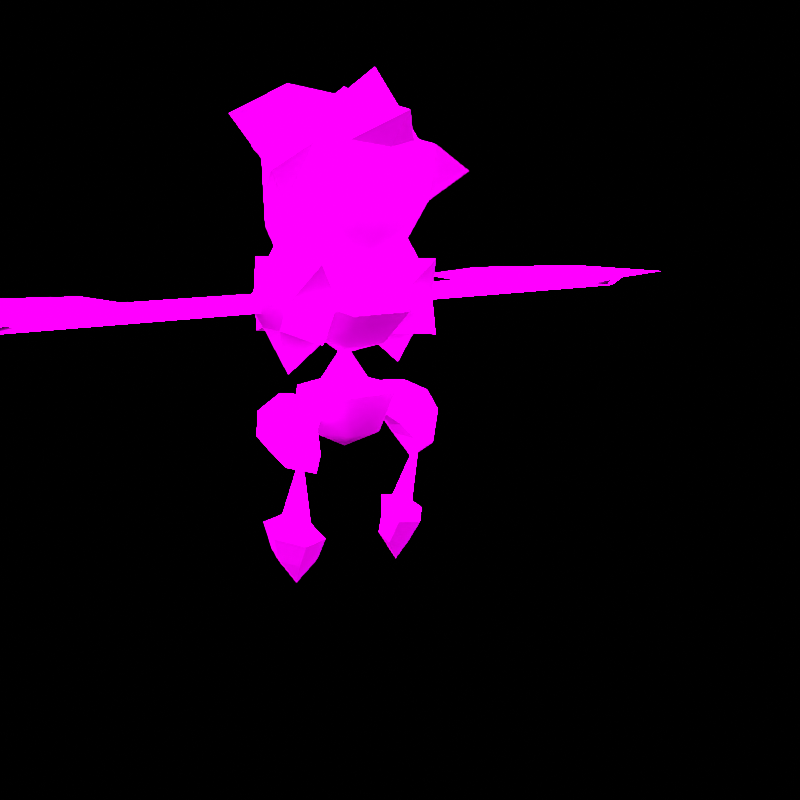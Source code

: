 # Source: rumble-kleavor.blend  (saved by Blender 2.82.7; exported with 4.5.12 LTS)
import bpy
from mathutils import Matrix  # noqa: F401  (used for matrix-valued properties, if any)

bpy.ops.wm.read_factory_settings(use_empty=True)
scene = bpy.context.scene
scene.name = 'regice'

# ---- collections
col_don_t_render_me = bpy.data.collections.new("Don't Render Me"); scene.collection.children.link(col_don_t_render_me)

# ---- images (referenced by path relative to the original .blend; pixels are not part of the script)
import os
ASSET_DIR = os.environ.get("B2B_ASSET_DIR", "")  # directory of the original .blend (textures are referenced by path, not embedded)
HERE = os.path.dirname(os.path.abspath(__file__))  # packed textures are extracted next to this script under _unpacked/

def load_image(name, relpath, width, height, colorspace="sRGB"):
    """Load a texture the original file referenced (path relative to the .blend, or extracted next to this script)."""
    p = next((c for c in (os.path.join(HERE, relpath), os.path.join(ASSET_DIR, relpath)) if relpath and os.path.exists(c)), "")
    if p:
        img = bpy.data.images.load(p, check_existing=True)
        img.name = name
    else:  # same state as the original file: an image datablock whose file is absent (Cycles renders it pink)
        img = bpy.data.images.new(name, width, height)
        img.source = "FILE"
        img.filepath = "//" + (relpath or name)
    img.colorspace_settings.name = colorspace
    return img
img_pii_kleavor_body_png = load_image('Pii_KLEAVOR_body.png', 'Pii_KLEAVOR_body.png', 1024, 1024, 'sRGB')

# ---- materials (node trees are filled in below, after node groups)
mat_pii_kleavor_body = bpy.data.materials.new('Pii_KLEAVOR_body')
mat_pii_kleavor_body.use_backface_culling = True
mat_pii_kleavor_body.use_transparent_shadow = False
mat_pii_kleavor_body.diffuse_color = (0.5, 0.5, 0.5, 1.0)

# ---- material node trees
mat_pii_kleavor_body.use_nodes = True; mat_pii_kleavor_body.node_tree.nodes.clear()
_N = mat_pii_kleavor_body.node_tree.nodes; _L = mat_pii_kleavor_body.node_tree.links
n0 = _N.new('ShaderNodeOutputMaterial'); n0.name = 'Material Output'; n0.location = (270, 290)
n1 = _N.new('ShaderNodeTexImage'); n1.name = 'Image Texture'; n1.location = (-410, 290)
n1.image = img_pii_kleavor_body_png
n1.interpolation = 'Closest'
n2 = _N.new('ShaderNodeBsdfPrincipled'); n2.name = 'Principled BSDF'; n2.location = (-70, 290)
n2.distribution = 'GGX'
n2.subsurface_method = 'BURLEY'
n2.inputs[2].default_value = 0.0
n2.inputs[3].default_value = 1.45
n2.inputs[13].default_value = 0.0
n2.inputs[27].default_value = (0.0, 0.0, 0.0, 1.0)
n2.inputs[28].default_value = 1.0
_L.new(n2.outputs[0], n0.inputs[0])
_L.new(n1.outputs[0], n2.inputs[0])
n0.is_active_output = True

# ---- world
world_world = bpy.data.worlds.new('World'); scene.world = world_world
world_world.use_nodes = True; world_world.node_tree.nodes.clear()
_N = world_world.node_tree.nodes; _L = world_world.node_tree.links
n0 = _N.new('ShaderNodeOutputWorld'); n0.name = 'World Output'; n0.location = (300, 300)
n1 = _N.new('ShaderNodeBackground'); n1.name = 'Background'; n1.location = (10, 300)
n1.inputs[0].default_value = (0.05088, 0.05088, 0.05088, 1.0)
n1.inputs[1].default_value = 0.0
_L.new(n1.outputs[0], n0.inputs[0])
n0.is_active_output = True
world_world.color = (0.05088, 0.05088, 0.05088)
world_world.use_sun_shadow = False
world_world.sun_shadow_jitter_overblur = 0.0

# ---- cameras
cam_camera = bpy.data.cameras.new('Camera')
cam_camera.clip_end = 2e+04

# ---- lights
light_sun = bpy.data.lights.new('Sun', 'SUN')
light_sun.specular_factor = 0.0
light_sun.transmission_factor = 0.0
light_sun.use_shadow = False
light_sun.angle = 3.142
light_sun.shadow_soft_size = 0.25

# ---- meshes
me_kleavor = bpy.data.meshes.new('KLEAVOR')
me_kleavor.from_pydata([(-0.04648, 0.0843, 0.5717), (0.06549, -0.1215, 0.5875), (-0.06973, -0.1215, 0.5875), (-0.06973, 0.08694, 0.6634), (0.06549, 0.08694, 0.6634), (0.04341, 0.0843, 0.5717), (-0.002119, -0.0412, 0.7583), (-0.09143, 0.01115, 0.5451), (0.08835, 0.01115, 0.5451), (-0.1373, -0.0173, 0.6254), (0.1331, -0.0173, 0.6254), (-0.002119, 0.02835, 0.4881), (0.04341, -0.062, 0.5185), (-0.04648, -0.062, 0.5185), (-0.08139, 0.01744, 0.329), (-0.04148, 0.08657, 0.329), (-0.002092, 0.02118, 0.2897), (0.03834, 0.08657, 0.329), (0.07825, 0.01744, 0.329), (-0.04148, -0.05168, 0.329), (0.03834, -0.05168, 0.329), (0.05795, -0.0804, 0.4154), (-0.06213, -0.0804, 0.4154), (-0.002089, 0.01811, 0.5178), (-0.06213, 0.1166, 0.4154), (0.05795, 0.1166, 0.4154), (-0.1222, 0.01811, 0.4154), (0.118, 0.01811, 0.4154), (0.02793, -0.03114, 0.4341), (-0.03211, -0.03114, 0.4341), (-0.03211, 0.06736, 0.4341), (0.02793, 0.06736, 0.4341), (-0.06213, 0.01811, 0.4341), (0.05795, 0.01811, 0.4341), (-0.001828, 0.1776, 0.6396), (-0.07408, -0.07191, 0.6131), (-0.07342, -0.0251, 0.6942), (-0.03406, 0.02174, 0.6175), (-0.07211, 0.0685, 0.6942), (-0.07146, 0.1153, 0.6131), (-0.07342, -0.0251, 0.5319), (-0.07211, 0.0685, 0.5319), (-0.2278, 0.01852, 0.6138), (-0.176, 0.05457, 0.556), (-0.1755, 0.08978, 0.6138), (-0.177, -0.01583, 0.556), (-0.177, -0.01583, 0.6717), (-0.176, 0.05457, 0.6717), (-0.1775, -0.05103, 0.6138), (-0.1388, 0.0203, 0.4576), (-0.1379, 0.02031, 0.7695), (-0.1384, -0.1158, 0.6924), (-0.1352, 0.1564, 0.6923), (-0.1388, -0.1158, 0.5346), (-0.1356, 0.1563, 0.5347), (-0.7868, 0.03025, 0.6295), (-0.8422, 0.01739, 0.6103), (-0.1941, 0.004523, 0.5911), (-0.7868, 0.03025, 0.5911), (-0.1941, 0.03025, 0.5911), (-0.1941, 0.03025, 0.6295), (-0.7868, 0.004523, 0.5911), (-0.7868, 0.004523, 0.6295), (-0.1941, 0.004523, 0.6295), (-0.7578, -0.006695, 0.598), (-0.7578, -0.006424, 0.6248), (-0.7206, -0.0495, 0.6114), (-0.9948, 0.3529, 0.6111), (-0.7873, 0.0898, 0.6299), (-1.04, 0.05582, 0.6111), (-0.7201, 0.4577, 0.6111), (-0.7873, 0.08901, 0.5907), (-0.6548, 0.08894, 0.5907), (-0.6839, -0.006463, 0.6248), (-0.6839, -0.006734, 0.598), (-0.4454, 0.3526, 0.6111), (-0.4006, 0.05549, 0.6111), (-0.6548, 0.08973, 0.6299), (-0.6839, -0.006734, 0.598), (-0.3744, 0.004523, 0.6295), (-0.3744, 0.03025, 0.6295), (-0.3744, 0.03025, 0.5911), (-0.3744, 0.004523, 0.5911), (-0.6454, 0.03025, 0.6295), (-0.6454, 0.004523, 0.6295), (-0.6454, 0.03025, 0.5911), (-0.6454, 0.004523, 0.5911), (-2.002e-08, -0.06316, 0.6964), (-0.128, -0.00276, 0.6993), (-2.002e-08, 0.02892, 0.6638), (-0.1372, 0.07157, 0.7179), (-0.1194, 0.1384, 0.7561), (-1.001e-08, 0.1177, 0.6768), (-0.1566, 0.08082, 0.9067), (-1.001e-08, 0.1811, 0.7421), (-0.1098, 0.145, 0.8801), (-2.002e-08, 0.1782, 0.8928), (-0.1098, -0.1011, 0.786), (-0.173, -0.04422, 0.8077), (0.1845, 0.02011, 0.8323), (0.128, -0.00276, 0.6993), (0.173, -0.04422, 0.8077), (0.1098, -0.1011, 0.786), (0.1372, 0.07157, 0.7179), (0.1194, 0.1384, 0.7561), (0.1568, 0.08082, 0.9067), (0.1098, 0.145, 0.8801), (-1.001e-08, -0.09673, 1.067), (-2.002e-08, -0.1516, 0.9135), (-0.144, -0.1051, 0.9226), (0.144, -0.1051, 0.9226), (-2.002e-08, -0.122, 0.778), (1.388e-05, 0.09577, 1.006), (0.0691, 0.1198, 1.046), (0.165, 0.2002, 0.9861), (-2.002e-08, 0.03782, 1.022), (-0.165, 0.2002, 0.9861), (0.1819, 0.06185, 0.9932), (-0.1819, 0.06185, 0.9932), (-0.0691, 0.1198, 1.046), (-2.002e-08, -0.1415, 0.9962), (-0.07476, -0.1205, 0.9268), (-0.04451, -0.1187, 0.9859), (0.04629, -0.1178, 0.9854), (0.07695, -0.1196, 0.9272), (0.001294, -0.2121, 0.9808), (-0.2366, -0.09973, 0.8689), (0.2366, -0.09982, 0.8688), (-0.1845, 0.02011, 0.8323), (-0.02489, 0.1879, 0.9026), (0.02146, 0.1879, 0.9026), (0.02146, 0.1886, 0.9636), (0.03284, 0.2814, 0.9601), (-0.03688, 0.2814, 0.9601), (-0.02489, 0.1886, 0.9636), (-0.002015, 0.3517, 0.9173), (-0.03688, 0.2761, 0.8848), (0.03284, 0.2761, 0.8848), (-0.07174, 0.2788, 0.9224), (-0.04806, 0.1898, 0.929), (0.06771, 0.2788, 0.9224), (0.04463, 0.1898, 0.929), (-0.001715, 0.1444, 0.9467), (0.1552, -0.03232, 0.9338), (0.1356, 0.06043, 0.951), (-0.1355, 0.06043, 0.951), (5.846e-05, -0.03582, 1.017), (-0.1551, -0.03232, 0.9338), (0.07408, -0.07191, 0.6131), (0.07342, -0.0251, 0.6942), (0.03406, 0.02174, 0.6175), (0.07211, 0.0685, 0.6942), (0.07146, 0.1153, 0.6131), (0.07342, -0.0251, 0.5319), (0.07211, 0.0685, 0.5319), (0.2278, 0.01852, 0.6138), (0.176, 0.05457, 0.556), (0.1755, 0.08978, 0.6138), (0.177, -0.01583, 0.556), (0.177, -0.01583, 0.6717), (0.176, 0.05457, 0.6717), (0.1775, -0.05103, 0.6138), (0.1388, 0.0203, 0.4576), (0.1379, 0.02031, 0.7695), (0.1384, -0.1158, 0.6924), (0.1352, 0.1564, 0.6923), (0.1388, -0.1158, 0.5346), (0.1356, 0.1563, 0.5347), (0.7868, 0.03025, 0.6295), (0.8422, 0.01739, 0.6103), (0.1941, 0.004523, 0.5911), (0.7868, 0.03025, 0.5911), (0.1941, 0.03025, 0.5911), (0.1941, 0.03025, 0.6295), (0.7868, 0.004523, 0.5911), (0.7868, 0.004523, 0.6295), (0.1941, 0.004523, 0.6295), (0.7578, -0.006695, 0.598), (0.7578, -0.006424, 0.6248), (0.7206, -0.0495, 0.6114), (0.9948, 0.3529, 0.6111), (0.7873, 0.0898, 0.6299), (1.04, 0.05582, 0.6111), (0.7201, 0.4577, 0.6111), (0.7873, 0.08901, 0.5907), (0.6548, 0.08894, 0.5907), (0.6839, -0.006463, 0.6248), (0.6839, -0.006734, 0.598), (0.4454, 0.3526, 0.6111), (0.4006, 0.05549, 0.6111), (0.6548, 0.08973, 0.6299), (0.6839, -0.006734, 0.598), (0.3744, 0.004523, 0.6295), (0.3744, 0.03025, 0.6295), (0.3744, 0.03025, 0.5911), (0.3744, 0.004523, 0.5911), (0.6454, 0.03025, 0.6295), (0.6454, 0.004523, 0.6295), (0.6454, 0.03025, 0.5911), (0.6454, 0.004523, 0.5911), (0.09333, -0.009531, 0.06085), (0.09302, 0.03316, 0.07401), (0.1301, 0.01809, 0.006842), (0.1263, 0.06915, 0.08243), (0.164, 0.06245, 0.07769), (0.1413, -0.01622, 0.05611), (0.1715, 0.01977, 0.06454), (0.1921, 0.0008409, 0.1229), (0.1466, -0.0533, 0.1102), (0.1639, 0.0004799, 0.1391), (0.1412, -0.02659, 0.1327), (0.09343, 0.01706, 0.1357), (0.1277, 0.0712, 0.1484), (0.109, 0.008591, 0.1455), (0.1317, 0.03566, 0.1518), (0.09382, -0.04519, 0.1167), (0.1137, -0.02254, 0.1359), (0.1591, 0.03161, 0.1486), (0.1826, 0.06309, 0.142), (0.1505, -0.04902, 0.3175), (0.1879, -0.04487, 0.283), (0.1858, 0.01279, 0.2996), (0.2239, 0.005614, 0.343), (0.1908, 0.05791, 0.34), (0.1983, 0.04852, 0.3856), (0.1964, -0.05112, 0.3579), (0.2011, -0.006001, 0.3945), (0.137, -0.009918, 0.4241), (0.13, -0.07779, 0.369), (0.1169, -0.004495, 0.3929), (0.1134, -0.03843, 0.3654), (0.1165, 0.01328, 0.305), (0.1223, 0.08115, 0.3465), (0.1061, 0.007102, 0.3266), (0.1096, 0.04104, 0.3541), (0.1193, -0.07163, 0.3052), (0.108, -0.03263, 0.3322), (0.115, 0.03524, 0.3873), (0.1331, 0.06956, 0.4128), (0.07085, 0.0002621, 0.3653), (0.1197, -0.05465, 0.2614), (-0.09333, -0.009531, 0.06085), (-0.09302, 0.03316, 0.07401), (-0.1301, 0.01809, 0.006842), (-0.1263, 0.06915, 0.08243), (-0.164, 0.06245, 0.07769), (-0.1413, -0.01622, 0.05611), (-0.1715, 0.01977, 0.06454), (-0.1921, 0.0008409, 0.1229), (-0.1466, -0.0533, 0.1102), (-0.1639, 0.0004799, 0.1391), (-0.1412, -0.02659, 0.1327), (-0.09343, 0.01706, 0.1357), (-0.1277, 0.0712, 0.1484), (-0.109, 0.008591, 0.1455), (-0.1317, 0.03566, 0.1518), (-0.09382, -0.04519, 0.1167), (-0.1137, -0.02254, 0.1359), (-0.1591, 0.03161, 0.1486), (-0.1826, 0.06309, 0.142), (-0.1505, -0.04902, 0.3175), (-0.1879, -0.04487, 0.283), (-0.1858, 0.01279, 0.2996), (-0.2239, 0.005614, 0.343), (-0.1908, 0.05791, 0.34), (-0.1983, 0.04852, 0.3856), (-0.1964, -0.05112, 0.3579), (-0.2011, -0.006001, 0.3945), (-0.137, -0.009918, 0.4241), (-0.13, -0.07779, 0.369), (-0.1169, -0.004495, 0.3929), (-0.1134, -0.03843, 0.3654), (-0.1165, 0.01328, 0.305), (-0.1223, 0.08115, 0.3465), (-0.1061, 0.007102, 0.3266), (-0.1096, 0.04104, 0.3541), (-0.1193, -0.07163, 0.3052), (-0.108, -0.03263, 0.3322), (-0.115, 0.03524, 0.3873), (-0.1331, 0.06956, 0.4128), (-0.07085, 0.0002621, 0.3653), (-0.1197, -0.05465, 0.2614)], [], [(7, 0, 11), (0, 5, 11), (5, 8, 11), (13, 7, 11), (12, 13, 11), (1, 13, 12), (1, 6, 2), (8, 12, 11), (3, 6, 4), (9, 6, 3), (3, 7, 9), (6, 10, 4), (4, 8, 5), (8, 1, 12), (2, 7, 13), (14, 15, 16), (15, 17, 16), (17, 18, 16), (19, 14, 16), (20, 19, 16), (21, 19, 20), (29, 21, 28), (18, 20, 16), (25, 15, 24), (30, 25, 24), (32, 24, 26), (24, 14, 26), (33, 25, 31), (25, 18, 17), (18, 21, 20), (22, 14, 19), (22, 32, 26), (23, 28, 33), (28, 23, 29), (30, 23, 31), (32, 23, 30), (31, 23, 33), (29, 23, 32), (21, 33, 28), (3, 4, 34), (4, 5, 34), (5, 0, 34), (0, 3, 34), (35, 37, 36), (36, 37, 38), (38, 37, 39), (40, 37, 35), (41, 37, 40), (39, 37, 41), (42, 44, 43), (43, 45, 42), (46, 47, 42), (48, 46, 42), (47, 44, 42), (45, 48, 42), (41, 49, 43), (43, 49, 45), (45, 49, 40), (40, 49, 41), (46, 50, 47), (47, 50, 38), (38, 50, 36), (36, 50, 46), (48, 51, 46), (46, 51, 36), (36, 51, 35), (35, 51, 48), (47, 52, 44), (44, 52, 39), (39, 52, 38), (38, 52, 47), (35, 53, 40), (40, 53, 45), (45, 53, 48), (48, 53, 35), (43, 54, 41), (41, 54, 39), (39, 54, 44), (44, 54, 43), (83, 58, 55), (57, 79, 82), (58, 56, 55), (55, 56, 62), (62, 56, 61), (61, 56, 58), (62, 83, 55), (57, 81, 59), (64, 66, 65), (67, 69, 68), (70, 72, 71), (66, 74, 73), (75, 77, 76), (67, 71, 69), (69, 71, 68), (76, 77, 72), (64, 68, 71), (77, 74, 72), (78, 66, 64), (73, 65, 66), (67, 68, 70), (77, 70, 68), (72, 75, 76), (71, 67, 70), (68, 73, 77), (73, 68, 65), (74, 71, 72), (71, 78, 64), (70, 77, 75), (72, 70, 75), (79, 60, 80), (81, 60, 59), (82, 85, 81), (82, 84, 86), (86, 62, 61), (84, 80, 83), (85, 80, 81), (86, 58, 85), (87, 88, 89), (89, 90, 92), (88, 128, 90), (91, 128, 93), (91, 92, 90), (128, 147, 93), (95, 94, 91), (93, 95, 91), (112, 106, 96), (97, 98, 88), (121, 97, 111), (102, 124, 111), (102, 101, 110), (102, 100, 101), (100, 99, 101), (87, 89, 100), (89, 103, 100), (104, 99, 103), (92, 104, 103), (94, 106, 104), (124, 143, 123), (107, 146, 147), (107, 143, 146), (147, 145, 93), (147, 121, 122), (117, 115, 146), (118, 115, 119), (143, 105, 144), (117, 114, 113), (116, 145, 118), (145, 146, 118), (117, 146, 144), (87, 102, 111), (143, 107, 123), (107, 147, 122), (111, 108, 121), (122, 120, 107), (107, 120, 123), (124, 108, 111), (105, 104, 106), (108, 124, 125), (124, 123, 125), (123, 120, 125), (120, 122, 125), (122, 121, 125), (121, 108, 125), (128, 98, 126), (98, 109, 126), (109, 147, 126), (147, 128, 126), (110, 101, 127), (101, 99, 127), (99, 143, 127), (143, 110, 127), (114, 105, 106), (113, 106, 112), (116, 93, 145), (116, 119, 95), (112, 115, 113), (112, 119, 115), (119, 112, 95), (113, 114, 106), (117, 144, 114), (118, 119, 116), (105, 143, 99), (132, 134, 131), (132, 135, 133), (137, 129, 136), (136, 135, 137), (138, 133, 135), (136, 139, 138), (135, 132, 140), (137, 141, 130), (141, 132, 131), (133, 139, 134), (140, 137, 135), (135, 136, 138), (129, 130, 142), (131, 134, 142), (139, 129, 142), (130, 141, 142), (141, 131, 142), (134, 139, 142), (96, 95, 112), (87, 97, 88), (97, 109, 98), (102, 87, 100), (111, 97, 87), (144, 146, 143), (145, 147, 146), (148, 149, 150), (149, 151, 150), (151, 152, 150), (153, 148, 150), (154, 153, 150), (152, 154, 150), (155, 156, 157), (156, 155, 158), (159, 155, 160), (161, 155, 159), (160, 155, 157), (158, 155, 161), (154, 156, 162), (156, 158, 162), (158, 153, 162), (153, 154, 162), (159, 160, 163), (160, 151, 163), (151, 149, 163), (149, 159, 163), (161, 159, 164), (159, 149, 164), (149, 148, 164), (148, 161, 164), (160, 157, 165), (157, 152, 165), (152, 151, 165), (151, 160, 165), (148, 153, 166), (153, 158, 166), (158, 161, 166), (161, 148, 166), (156, 154, 167), (154, 152, 167), (152, 157, 167), (157, 156, 167), (171, 196, 168), (170, 192, 176), (171, 168, 169), (168, 175, 169), (175, 174, 169), (174, 171, 169), (175, 196, 197), (170, 194, 195), (177, 178, 179), (180, 181, 182), (183, 184, 185), (179, 186, 187), (188, 189, 190), (180, 182, 184), (182, 181, 184), (189, 185, 190), (181, 177, 184), (190, 187, 186), (191, 179, 187), (186, 179, 178), (180, 183, 181), (190, 181, 183), (185, 189, 188), (184, 183, 180), (181, 190, 186), (186, 178, 181), (187, 184, 191), (184, 177, 191), (183, 188, 190), (185, 188, 183), (173, 192, 193), (194, 173, 193), (198, 195, 194), (195, 197, 192), (199, 175, 197), (193, 197, 196), (198, 193, 196), (171, 199, 198), (1, 2, 13), (9, 2, 6), (3, 0, 7), (6, 1, 10), (4, 10, 8), (8, 10, 1), (2, 9, 7), (21, 22, 19), (29, 22, 21), (25, 17, 15), (30, 31, 25), (32, 30, 24), (24, 15, 14), (33, 27, 25), (25, 27, 18), (18, 27, 21), (22, 26, 14), (22, 29, 32), (21, 27, 33), (83, 85, 58), (57, 63, 79), (62, 84, 83), (57, 82, 81), (64, 65, 68), (77, 73, 74), (78, 74, 66), (74, 78, 71), (79, 63, 60), (81, 80, 60), (82, 86, 85), (82, 79, 84), (86, 84, 62), (84, 79, 80), (85, 83, 80), (86, 61, 58), (89, 88, 90), (88, 98, 128), (91, 90, 128), (91, 94, 92), (95, 96, 94), (121, 109, 97), (102, 110, 124), (100, 103, 99), (89, 92, 103), (104, 105, 99), (92, 94, 104), (94, 96, 106), (124, 110, 143), (147, 109, 121), (117, 113, 115), (118, 146, 115), (114, 144, 105), (116, 95, 93), (132, 133, 134), (137, 130, 129), (136, 129, 139), (137, 140, 141), (141, 140, 132), (133, 138, 139), (171, 198, 196), (170, 195, 192), (175, 168, 196), (170, 172, 194), (181, 178, 177), (190, 185, 187), (191, 177, 179), (187, 185, 184), (173, 176, 192), (194, 172, 173), (198, 199, 195), (195, 199, 197), (199, 174, 175), (193, 192, 197), (198, 194, 193), (171, 174, 199), (200, 201, 202), (201, 203, 202), (203, 204, 202), (205, 200, 202), (206, 205, 202), (207, 208, 205, 206), (209, 210, 208, 207), (204, 206, 202), (211, 212, 203, 201), (213, 214, 212, 211), (215, 216, 213, 211), (214, 217, 218, 212), (212, 218, 204, 203), (204, 218, 207, 206), (208, 215, 200, 205), (215, 208, 210, 216), (219, 209, 217), (209, 219, 210), (213, 219, 214), (216, 219, 213), (214, 219, 217), (210, 219, 216), (209, 207, 218, 217), (200, 215, 211, 201), (220, 221, 222), (221, 223, 222), (223, 224, 222), (225, 220, 222), (226, 225, 222), (227, 228, 225, 226), (229, 230, 228, 227), (224, 226, 222), (231, 232, 223, 221), (233, 234, 232, 231), (235, 236, 233, 231), (234, 237, 238, 232), (232, 238, 224, 223), (224, 238, 227, 226), (228, 235, 220, 225), (235, 228, 230, 236), (239, 229, 237), (229, 239, 230), (233, 239, 234), (236, 239, 233), (234, 239, 237), (230, 239, 236), (229, 227, 238, 237), (235, 231, 240), (231, 221, 240), (221, 220, 240), (220, 235, 240), (241, 243, 242), (242, 243, 244), (244, 243, 245), (246, 243, 241), (247, 243, 246), (248, 247, 246, 249), (250, 248, 249, 251), (245, 243, 247), (252, 242, 244, 253), (254, 252, 253, 255), (256, 252, 254, 257), (255, 253, 259, 258), (253, 244, 245, 259), (245, 247, 248, 259), (249, 246, 241, 256), (256, 257, 251, 249), (260, 258, 250), (250, 251, 260), (254, 255, 260), (257, 254, 260), (255, 258, 260), (251, 257, 260), (250, 258, 259, 248), (241, 242, 252, 256), (261, 263, 262), (262, 263, 264), (264, 263, 265), (266, 263, 261), (267, 263, 266), (268, 267, 266, 269), (270, 268, 269, 271), (265, 263, 267), (272, 262, 264, 273), (274, 272, 273, 275), (276, 272, 274, 277), (275, 273, 279, 278), (273, 264, 265, 279), (265, 267, 268, 279), (269, 266, 261, 276), (276, 277, 271, 269), (280, 278, 270), (270, 271, 280), (274, 275, 280), (277, 274, 280), (275, 278, 280), (271, 277, 280), (270, 278, 279, 268), (276, 281, 272), (272, 281, 262), (262, 281, 261), (261, 281, 276)])
me_kleavor.polygons.foreach_set('use_smooth', [True] * 458)
_k = set([(0, 3), (0, 5), (0, 34), (1, 2), (1, 10), (2, 9), (3, 4), (3, 9), (3, 34), (4, 5), (4, 10), (4, 34), (5, 34), (21, 22), (21, 27), (22, 26), (24, 25), (24, 26), (25, 27), (35, 36), (35, 40), (35, 48), (35, 51), (35, 53), (36, 38), (36, 46), (36, 50), (36, 51), (38, 39), (38, 47), (38, 50), (38, 52), (39, 41), (39, 44), (39, 52), (39, 54), (40, 41), (40, 45), (40, 49), (40, 53), (41, 43), (41, 49), (41, 54), (42, 43), (42, 47), (42, 48), (43, 44), (43, 45), (43, 49), (43, 54), (44, 47), (44, 52), (44, 54), (45, 48), (45, 49), (45, 53), (46, 47), (46, 48), (46, 50), (46, 51), (47, 50), (47, 52), (48, 51), (48, 53), (55, 56), (55, 58), (55, 62), (55, 83), (56, 58), (56, 61), (56, 62), (57, 82), (58, 61), (58, 85), (59, 60), (59, 81), (60, 80), (61, 62), (61, 86), (62, 84), (63, 79), (64, 65), (64, 66), (64, 71), (65, 66), (65, 68), (66, 73), (66, 74), (67, 69), (67, 70), (68, 69), (69, 71), (70, 75), (72, 74), (72, 76), (73, 74), (73, 77), (75, 76), (76, 77), (79, 84), (80, 83), (81, 85), (82, 86), (93, 95), (93, 128), (93, 145), (93, 147), (95, 112), (95, 116), (98, 109), (98, 126), (98, 128), (99, 101), (99, 105), (99, 127), (99, 143), (101, 110), (101, 127), (105, 106), (105, 143), (105, 144), (106, 112), (106, 114), (107, 120), (107, 143), (107, 146), (107, 147), (108, 121), (108, 124), (108, 125), (109, 121), (109, 126), (109, 147), (110, 124), (110, 127), (110, 143), (112, 113), (112, 115), (112, 119), (113, 114), (113, 115), (114, 117), (114, 144), (115, 119), (115, 146), (116, 118), (116, 119), (116, 145), (117, 144), (117, 146), (118, 145), (118, 146), (120, 122), (120, 123), (120, 125), (121, 122), (121, 125), (122, 125), (122, 147), (123, 124), (123, 125), (123, 143), (124, 125), (126, 128), (126, 147), (127, 143), (128, 147), (129, 130), (129, 136), (129, 139), (129, 142), (130, 137), (130, 141), (130, 142), (131, 132), (131, 134), (131, 141), (131, 142), (132, 133), (132, 135), (132, 140), (133, 134), (133, 135), (133, 138), (134, 139), (134, 142), (135, 136), (135, 137), (135, 138), (135, 140), (136, 137), (136, 138), (137, 140), (138, 139), (139, 142), (140, 141), (141, 142), (143, 144), (144, 146), (145, 146), (145, 147), (148, 149), (148, 153), (148, 161), (148, 164), (148, 166), (149, 151), (149, 159), (149, 163), (149, 164), (151, 152), (151, 160), (151, 163), (151, 165), (152, 154), (152, 157), (152, 165), (152, 167), (153, 154), (153, 158), (153, 162), (153, 166), (154, 156), (154, 162), (154, 167), (155, 156), (155, 160), (155, 161), (156, 157), (156, 158), (156, 162), (156, 167), (157, 160), (157, 165), (157, 167), (158, 161), (158, 162), (158, 166), (159, 160), (159, 161), (159, 163), (159, 164), (160, 163), (160, 165), (161, 164), (161, 166), (168, 169), (168, 171), (168, 175), (168, 196), (169, 171), (169, 174), (169, 175), (170, 195), (171, 174), (171, 198), (172, 173), (172, 194), (173, 193), (174, 175), (174, 199), (175, 197), (176, 192), (177, 178), (177, 179), (177, 184), (178, 179), (178, 181), (179, 186), (179, 187), (180, 182), (180, 183), (181, 182), (182, 184), (183, 188), (185, 187), (185, 189), (186, 187), (186, 190), (188, 189), (189, 190), (192, 197), (193, 196), (194, 198), (195, 199), (200, 201), (200, 202), (200, 205), (200, 215), (201, 202), (201, 203), (201, 211), (202, 203), (202, 204), (202, 205), (202, 206), (203, 204), (203, 212), (204, 206), (204, 218), (205, 206), (205, 208), (206, 207), (207, 208), (207, 209), (207, 218), (208, 210), (208, 215), (209, 210), (209, 217), (209, 219), (210, 216), (210, 219), (211, 212), (211, 213), (211, 215), (212, 214), (212, 218), (213, 214), (213, 216), (213, 219), (214, 217), (214, 219), (215, 216), (216, 219), (217, 218), (217, 219), (220, 221), (220, 222), (220, 225), (220, 235), (220, 240), (221, 222), (221, 223), (221, 231), (221, 240), (222, 223), (222, 224), (222, 225), (222, 226), (223, 224), (223, 232), (224, 226), (224, 238), (225, 226), (225, 228), (226, 227), (227, 228), (227, 229), (227, 238), (228, 230), (228, 235), (229, 230), (229, 237), (229, 239), (230, 236), (230, 239), (231, 232), (231, 233), (231, 235), (231, 240), (232, 234), (232, 238), (233, 234), (233, 236), (233, 239), (234, 237), (234, 239), (235, 236), (235, 240), (236, 239), (237, 238), (237, 239), (241, 242), (241, 243), (241, 246), (241, 256), (242, 243), (242, 244), (242, 252), (243, 244), (243, 245), (243, 246), (243, 247), (244, 245), (244, 253), (245, 247), (245, 259), (246, 247), (246, 249), (247, 248), (248, 249), (248, 250), (248, 259), (249, 251), (249, 256), (250, 251), (250, 258), (250, 260), (251, 257), (251, 260), (252, 253), (252, 254), (252, 256), (253, 255), (253, 259), (254, 255), (254, 257), (254, 260), (255, 258), (255, 260), (256, 257), (257, 260), (258, 259), (258, 260), (261, 262), (261, 263), (261, 266), (261, 276), (261, 281), (262, 263), (262, 264), (262, 272), (262, 281), (263, 264), (263, 265), (263, 266), (263, 267), (264, 265), (264, 273), (265, 267), (265, 279), (266, 267), (266, 269), (267, 268), (268, 269), (268, 270), (268, 279), (269, 271), (269, 276), (270, 271), (270, 278), (270, 280), (271, 277), (271, 280), (272, 273), (272, 274), (272, 276), (272, 281), (273, 275), (273, 279), (274, 275), (274, 277), (274, 280), (275, 278), (275, 280), (276, 277), (276, 281), (277, 280), (278, 279), (278, 280)])
me_kleavor.attributes.new('sharp_edge', 'BOOLEAN', 'EDGE').data.foreach_set('value', [ (min(e.vertices), max(e.vertices)) in _k for e in me_kleavor.edges])
_uv = me_kleavor.uv_layers.new(name='UVMap')
_uv.uv.foreach_set('vector', [0.1608, 0.8849, 0.1757, 0.8736, 0.1788, 0.889, 0.1757, 0.8736, 0.189, 0.8794, 0.1788, 0.889, 0.189, 0.8794, 0.1907, 0.8908, 0.1788, 0.889, 0.1751, 0.8963, 0.1712, 0.8902, 0.1788, 0.889, 0.1841, 0.8967, 0.1751, 0.8963, 0.1788, 0.889, 0.1899, 0.9069, 0.1751, 0.8963, 0.1841, 0.8967, 0.3678, 0.8806, 0.3682, 0.9211, 0.3394, 0.896, 0.1907, 0.8908, 0.1847, 0.9002, 0.1788, 0.889, 0.329, 0.8125, 0.3333, 0.7967, 0.3372, 0.8124, 0.3344, 0.9294, 0.3682, 0.9211, 0.3501, 0.9503, 0.1706, 0.8531, 0.1608, 0.8849, 0.1448, 0.8664, 0.3682, 0.9211, 0.3928, 0.8944, 0.3979, 0.9203, 0.2015, 0.8778, 0.1907, 0.8908, 0.189, 0.8794, 0.1907, 0.8908, 0.1899, 0.9069, 0.1841, 0.8967, 0.1723, 0.9101, 0.1608, 0.8849, 0.1751, 0.8963, 0.02511, 0.8874, 0.03059, 0.8755, 0.03878, 0.8826, 0.03059, 0.8755, 0.03917, 0.8733, 0.03878, 0.8826, 0.03917, 0.8733, 0.04544, 0.8771, 0.03878, 0.8826, 0.04049, 0.8873, 0.03629, 0.8867, 0.03878, 0.8826, 0.04541, 0.8837, 0.04049, 0.8873, 0.03878, 0.8826, 0.05561, 0.8873, 0.04049, 0.8873, 0.04541, 0.8837, 0.05129, 0.9034, 0.05561, 0.8873, 0.05797, 0.8967, 0.04544, 0.8771, 0.04737, 0.8847, 0.03878, 0.8826, 0.04316, 0.8617, 0.03059, 0.8755, 0.02345, 0.863, 0.02779, 0.8538, 0.04316, 0.8617, 0.02345, 0.863, 0.04497, 0.9156, 0.036, 0.9473, 0.02832, 0.9103, 0.02345, 0.863, 0.02511, 0.8874, 0.01, 0.8792, 0.06676, 0.8985, 0.07905, 0.9083, 0.06969, 0.9072, 0.04316, 0.8617, 0.04544, 0.8771, 0.03917, 0.8733, 0.04544, 0.8771, 0.05561, 0.8873, 0.04541, 0.8837, 0.04513, 0.8974, 0.02511, 0.8874, 0.04049, 0.8873, 0.04513, 0.8974, 0.04497, 0.9156, 0.02832, 0.9103, 0.392, 0.7955, 0.4184, 0.8125, 0.391, 0.8278, 0.4184, 0.8125, 0.392, 0.7955, 0.4194, 0.7802, 0.3656, 0.7786, 0.392, 0.7955, 0.3646, 0.8109, 0.393, 0.7633, 0.392, 0.7955, 0.3656, 0.7786, 0.3646, 0.8109, 0.392, 0.7955, 0.391, 0.8278, 0.4194, 0.7802, 0.392, 0.7955, 0.393, 0.7633, 0.05561, 0.8873, 0.06676, 0.8985, 0.05797, 0.8967, 0.3464, 0.5966, 0.3546, 0.5964, 0.3505, 0.6024, 0.3546, 0.5964, 0.354, 0.6081, 0.3505, 0.6024, 0.354, 0.6081, 0.347, 0.6083, 0.3505, 0.6024, 0.347, 0.6083, 0.3464, 0.5966, 0.3505, 0.6024, 0.06204, 0.6118, 0.04741, 0.6256, 0.04442, 0.6064, 0.04442, 0.6064, 0.04741, 0.6256, 0.02987, 0.6177, 0.02987, 0.6177, 0.04741, 0.6256, 0.03066, 0.6362, 0.05858, 0.6218, 0.04741, 0.6256, 0.05086, 0.6146, 0.05709, 0.6322, 0.04741, 0.6256, 0.05858, 0.6218, 0.03066, 0.6362, 0.04741, 0.6256, 0.04617, 0.6462, 0.1269, 0.9455, 0.1392, 0.9428, 0.1371, 0.9524, 0.1371, 0.9524, 0.1285, 0.9577, 0.1269, 0.9455, 0.2215, 0.7716, 0.2137, 0.7781, 0.2108, 0.766, 0.1192, 0.9551, 0.115, 0.9462, 0.1269, 0.9455, 0.1334, 0.9349, 0.1392, 0.9428, 0.1269, 0.9455, 0.1285, 0.9577, 0.1192, 0.9551, 0.1269, 0.9455, 0.05709, 0.6322, 0.06301, 0.6277, 0.06855, 0.6326, 0.06855, 0.6326, 0.06301, 0.6277, 0.06971, 0.6243, 0.06971, 0.6243, 0.06301, 0.6277, 0.05858, 0.6218, 0.05858, 0.6218, 0.06301, 0.6277, 0.05709, 0.6322, 0.03094, 0.5916, 0.03164, 0.6047, 0.01932, 0.6006, 0.01932, 0.6006, 0.03164, 0.6047, 0.02987, 0.6177, 0.02987, 0.6177, 0.03164, 0.6047, 0.04442, 0.6064, 0.04442, 0.6064, 0.03164, 0.6047, 0.03094, 0.5916, 0.06591, 0.5922, 0.05593, 0.6003, 0.05228, 0.588, 0.05228, 0.588, 0.05593, 0.6003, 0.04442, 0.6064, 0.04442, 0.6064, 0.05593, 0.6003, 0.06204, 0.6118, 0.06204, 0.6118, 0.05593, 0.6003, 0.06591, 0.5922, 0.01, 0.6206, 0.02127, 0.6273, 0.01068, 0.6348, 0.01068, 0.6348, 0.02127, 0.6273, 0.03066, 0.6362, 0.03066, 0.6362, 0.02127, 0.6273, 0.02987, 0.6177, 0.02987, 0.6177, 0.02127, 0.6273, 0.01, 0.6206, 0.06204, 0.6118, 0.06526, 0.6185, 0.05858, 0.6218, 0.05858, 0.6218, 0.06526, 0.6185, 0.06971, 0.6243, 0.06971, 0.6243, 0.06526, 0.6185, 0.07234, 0.6166, 0.07234, 0.6166, 0.06526, 0.6185, 0.06204, 0.6118, 0.05846, 0.6615, 0.04589, 0.6472, 0.05709, 0.6322, 0.05709, 0.6322, 0.04589, 0.6472, 0.03066, 0.6362, 0.03066, 0.6362, 0.04589, 0.6472, 0.03811, 0.6645, 0.03811, 0.6645, 0.04589, 0.6472, 0.05846, 0.6615, 0.2114, 0.9269, 0.2141, 0.914, 0.2194, 0.9218, 0.1701, 0.8088, 0.1465, 0.8062, 0.1534, 0.7958, 0.2199, 0.8214, 0.2138, 0.8147, 0.2201, 0.8082, 0.2201, 0.8082, 0.2138, 0.8147, 0.2076, 0.8081, 0.2076, 0.8081, 0.2138, 0.8147, 0.2075, 0.8212, 0.2075, 0.8212, 0.2138, 0.8147, 0.2199, 0.8214, 0.183, 0.9714, 0.1947, 0.9789, 0.1854, 0.9801, 0.1902, 0.8376, 0.1967, 0.8418, 0.1847, 0.8418, 0.04963, 0.7102, 0.05636, 0.7087, 0.05099, 0.7131, 0.1069, 0.6464, 0.0825, 0.6334, 0.09896, 0.6162, 0.1582, 0.5858, 0.1409, 0.6119, 0.1755, 0.6119, 0.05636, 0.7087, 0.0613, 0.7165, 0.05732, 0.7179, 0.1374, 0.6059, 0.1063, 0.6064, 0.1183, 0.5858, 0.1755, 0.5858, 0.1755, 0.6119, 0.1755, 0.6032, 0.1817, 0.5422, 0.2015, 0.5553, 0.1967, 0.5607, 0.1409, 0.6435, 0.1607, 0.6567, 0.1559, 0.662, 0.2102, 0.5656, 0.1967, 0.5607, 0.2015, 0.5553, 0.1607, 0.6567, 0.1669, 0.6696, 0.1559, 0.662, 0.1409, 0.6206, 0.1582, 0.6206, 0.1582, 0.6147, 0.09505, 0.5992, 0.08891, 0.6073, 0.08703, 0.5995, 0.1069, 0.6464, 0.09896, 0.6162, 0.1298, 0.6319, 0.1063, 0.6064, 0.1298, 0.6319, 0.09896, 0.6162, 0.1409, 0.6119, 0.1409, 0.5858, 0.1409, 0.6032, 0.1755, 0.6119, 0.1755, 0.5858, 0.1582, 0.5858, 0.09896, 0.6162, 0.09505, 0.5992, 0.1063, 0.6064, 0.09505, 0.5992, 0.09896, 0.6162, 0.08891, 0.6073, 0.1409, 0.6206, 0.1755, 0.6119, 0.1409, 0.6119, 0.1755, 0.6119, 0.1409, 0.6206, 0.1582, 0.6147, 0.1298, 0.6319, 0.1063, 0.6064, 0.1374, 0.6059, 0.1409, 0.6119, 0.1582, 0.5858, 0.1409, 0.5858, 0.2076, 0.9713, 0.2244, 0.9748, 0.2125, 0.9764, 0.1924, 0.9313, 0.1859, 0.943, 0.183, 0.9388, 0.2009, 0.8361, 0.2147, 0.8418, 0.1967, 0.8418, 0.1534, 0.7958, 0.1193, 0.7898, 0.1283, 0.7762, 0.1283, 0.7762, 0.1051, 0.7813, 0.1152, 0.766, 0.1914, 0.9713, 0.2125, 0.9764, 0.1947, 0.9789, 0.2067, 0.9199, 0.1961, 0.9366, 0.1924, 0.9313, 0.2169, 0.8339, 0.2241, 0.8418, 0.2147, 0.8418, 0.06049, 0.8076, 0.05401, 0.8278, 0.04802, 0.8111, 0.04802, 0.8111, 0.04317, 0.8306, 0.03869, 0.8124, 0.05401, 0.8278, 0.0501, 0.8492, 0.04317, 0.8306, 0.03166, 0.8287, 0.07267, 0.8232, 0.01, 0.8404, 0.03166, 0.8287, 0.03869, 0.8124, 0.04317, 0.8306, 0.0825, 0.5123, 0.09506, 0.568, 0.09191, 0.5764, 0.01322, 0.8281, 0.0297, 0.8126, 0.03166, 0.8287, 0.01, 0.8404, 0.01322, 0.8281, 0.03166, 0.8287, 0.1993, 0.947, 0.2157, 0.966, 0.1993, 0.9674, 0.08206, 0.8099, 0.09151, 0.8191, 0.07581, 0.829, 0.09546, 0.7925, 0.08206, 0.8099, 0.07124, 0.7971, 0.06081, 0.7838, 0.07974, 0.7731, 0.07124, 0.7971, 0.06081, 0.7838, 0.05371, 0.7727, 0.07229, 0.766, 0.05919, 0.7854, 0.04697, 0.7965, 0.0467, 0.7808, 0.04697, 0.7965, 0.03627, 0.7811, 0.0467, 0.7808, 0.06049, 0.8076, 0.04802, 0.8111, 0.04697, 0.7965, 0.04802, 0.8111, 0.03945, 0.798, 0.04697, 0.7965, 0.03201, 0.8002, 0.03627, 0.7811, 0.03945, 0.798, 0.03869, 0.8124, 0.03201, 0.8002, 0.03945, 0.798, 0.0297, 0.8126, 0.01765, 0.7944, 0.03201, 0.8002, 0.1898, 0.6292, 0.2113, 0.6382, 0.1846, 0.6399, 0.03878, 0.9612, 0.03879, 0.9714, 0.01, 0.9687, 0.03878, 0.9612, 0.06764, 0.9687, 0.03879, 0.9714, 0.1669, 0.51, 0.1773, 0.5183, 0.1736, 0.5246, 0.1409, 0.6382, 0.163, 0.629, 0.1682, 0.64, 0.09856, 0.7069, 0.113, 0.6883, 0.1235, 0.6956, 0.1936, 0.5937, 0.2165, 0.5991, 0.2005, 0.6095, 0.01052, 0.64, 0.01722, 0.6546, 0.01, 0.6533, 0.09856, 0.7069, 0.0825, 0.7102, 0.09397, 0.6903, 0.1791, 0.6012, 0.1927, 0.5858, 0.1936, 0.5937, 0.1927, 0.5858, 0.2201, 0.5868, 0.1936, 0.5937, 0.09856, 0.7069, 0.1235, 0.6956, 0.1027, 0.7136, 0.06049, 0.8076, 0.05919, 0.7854, 0.07124, 0.7971, 0.06764, 0.9687, 0.03878, 0.9612, 0.04754, 0.9537, 0.03878, 0.9612, 0.01, 0.9687, 0.03031, 0.9535, 0.07124, 0.7971, 0.08697, 0.7836, 0.09546, 0.7925, 0.03031, 0.9535, 0.03878, 0.9513, 0.03878, 0.9612, 0.03878, 0.9612, 0.03878, 0.9513, 0.04754, 0.9537, 0.07974, 0.7731, 0.08697, 0.7836, 0.07124, 0.7971, 0.02078, 0.782, 0.03201, 0.8002, 0.01765, 0.7944, 0.1763, 0.6242, 0.1898, 0.6292, 0.1764, 0.6334, 0.1898, 0.6292, 0.1846, 0.6399, 0.1764, 0.6334, 0.1846, 0.6399, 0.1763, 0.6397, 0.1764, 0.6334, 0.1763, 0.6397, 0.1682, 0.64, 0.1764, 0.6334, 0.1682, 0.64, 0.163, 0.629, 0.1764, 0.6334, 0.163, 0.629, 0.1763, 0.6242, 0.1764, 0.6334, 0.0825, 0.5123, 0.1164, 0.51, 0.1119, 0.5371, 0.1164, 0.51, 0.1318, 0.5586, 0.1119, 0.5371, 0.1318, 0.5586, 0.09506, 0.568, 0.1119, 0.5371, 0.09506, 0.568, 0.0825, 0.5123, 0.1119, 0.5371, 0.09858, 0.5777, 0.09645, 0.5652, 0.1005, 0.5707, 0.09645, 0.5652, 0.1042, 0.5618, 0.1005, 0.5707, 0.1042, 0.5618, 0.1077, 0.5755, 0.1005, 0.5707, 0.1077, 0.5755, 0.09858, 0.5777, 0.1005, 0.5707, 0.09858, 0.5777, 0.09042, 0.5805, 0.09191, 0.5764, 0.09856, 0.5705, 0.09191, 0.5764, 0.09506, 0.568, 0.0852, 0.5709, 0.08776, 0.5792, 0.0851, 0.5785, 0.0852, 0.5709, 0.09097, 0.5666, 0.09015, 0.5755, 0.09506, 0.568, 0.09645, 0.5652, 0.09856, 0.5705, 0.09506, 0.568, 0.09097, 0.5666, 0.09645, 0.5652, 0.09097, 0.5666, 0.09506, 0.568, 0.09015, 0.5755, 0.09856, 0.5705, 0.09858, 0.5777, 0.09191, 0.5764, 0.09856, 0.7069, 0.1027, 0.7136, 0.0825, 0.7102, 0.1936, 0.5937, 0.2005, 0.6095, 0.1791, 0.6012, 0.1159, 0.5642, 0.1077, 0.5755, 0.1042, 0.5618, 0.1628, 0.5435, 0.1495, 0.5421, 0.1522, 0.5399, 0.1628, 0.5435, 0.1655, 0.5595, 0.1542, 0.5507, 0.1572, 0.5262, 0.1465, 0.5358, 0.1446, 0.5235, 0.1446, 0.5235, 0.154, 0.51, 0.1572, 0.5262, 0.1481, 0.5566, 0.1542, 0.5507, 0.1655, 0.5595, 0.1446, 0.5235, 0.1414, 0.5412, 0.1354, 0.5253, 0.1655, 0.5595, 0.1628, 0.5435, 0.1721, 0.5424, 0.1572, 0.5262, 0.1529, 0.5373, 0.1509, 0.5358, 0.1529, 0.5373, 0.1628, 0.5435, 0.1522, 0.5399, 0.1542, 0.5507, 0.1414, 0.5412, 0.1495, 0.5421, 0.1721, 0.5424, 0.1782, 0.5495, 0.1655, 0.5595, 0.1655, 0.5595, 0.1509, 0.5651, 0.1481, 0.5566, 0.1465, 0.5358, 0.1509, 0.5358, 0.1501, 0.5389, 0.1522, 0.5399, 0.1495, 0.5421, 0.1501, 0.5389, 0.1414, 0.5412, 0.1465, 0.5358, 0.1501, 0.5389, 0.1509, 0.5358, 0.1529, 0.5373, 0.1501, 0.5389, 0.1529, 0.5373, 0.1522, 0.5399, 0.1501, 0.5389, 0.1495, 0.5421, 0.1414, 0.5412, 0.1501, 0.5389, 0.1993, 0.9674, 0.183, 0.966, 0.1993, 0.947, 0.06049, 0.8076, 0.07321, 0.8253, 0.05401, 0.8278, 0.08206, 0.8099, 0.1012, 0.8015, 0.09151, 0.8191, 0.05919, 0.7854, 0.06049, 0.8076, 0.04697, 0.7965, 0.07124, 0.7971, 0.08206, 0.8099, 0.06049, 0.8076, 0.735, 0.922, 0.5026, 0.7731, 0.7491, 0.7202, 0.735, 0.922, 0.7491, 0.7202, 0.5026, 0.7731, 0.06204, 0.6118, 0.04442, 0.6064, 0.04741, 0.6256, 0.04442, 0.6064, 0.02987, 0.6177, 0.04741, 0.6256, 0.02987, 0.6177, 0.03066, 0.6362, 0.04741, 0.6256, 0.05858, 0.6218, 0.05086, 0.6146, 0.04741, 0.6256, 0.05709, 0.6322, 0.05858, 0.6218, 0.04741, 0.6256, 0.03066, 0.6362, 0.04617, 0.6462, 0.04741, 0.6256, 0.1269, 0.9455, 0.1371, 0.9524, 0.1392, 0.9428, 0.1371, 0.9524, 0.1269, 0.9455, 0.1285, 0.9577, 0.2215, 0.7716, 0.2108, 0.766, 0.2137, 0.7781, 0.1192, 0.9551, 0.1269, 0.9455, 0.115, 0.9462, 0.1334, 0.9349, 0.1269, 0.9455, 0.1392, 0.9428, 0.1285, 0.9577, 0.1269, 0.9455, 0.1192, 0.9551, 0.05709, 0.6322, 0.06855, 0.6326, 0.06301, 0.6277, 0.06855, 0.6326, 0.06971, 0.6243, 0.06301, 0.6277, 0.06971, 0.6243, 0.05858, 0.6218, 0.06301, 0.6277, 0.05858, 0.6218, 0.05709, 0.6322, 0.06301, 0.6277, 0.03094, 0.5916, 0.01932, 0.6006, 0.03164, 0.6047, 0.01932, 0.6006, 0.02987, 0.6177, 0.03164, 0.6047, 0.02987, 0.6177, 0.04442, 0.6064, 0.03164, 0.6047, 0.04442, 0.6064, 0.03094, 0.5916, 0.03164, 0.6047, 0.06591, 0.5922, 0.05228, 0.588, 0.05593, 0.6003, 0.05228, 0.588, 0.04442, 0.6064, 0.05593, 0.6003, 0.04442, 0.6064, 0.06204, 0.6118, 0.05593, 0.6003, 0.06204, 0.6118, 0.06591, 0.5922, 0.05593, 0.6003, 0.01, 0.6206, 0.01068, 0.6348, 0.02127, 0.6273, 0.01068, 0.6348, 0.03066, 0.6362, 0.02127, 0.6273, 0.03066, 0.6362, 0.02987, 0.6177, 0.02127, 0.6273, 0.02987, 0.6177, 0.01, 0.6206, 0.02127, 0.6273, 0.06204, 0.6118, 0.05858, 0.6218, 0.06526, 0.6185, 0.05858, 0.6218, 0.06971, 0.6243, 0.06526, 0.6185, 0.06971, 0.6243, 0.07234, 0.6166, 0.06526, 0.6185, 0.07234, 0.6166, 0.06204, 0.6118, 0.06526, 0.6185, 0.05846, 0.6615, 0.05709, 0.6322, 0.04589, 0.6472, 0.05709, 0.6322, 0.03066, 0.6362, 0.04589, 0.6472, 0.03066, 0.6362, 0.03811, 0.6645, 0.04589, 0.6472, 0.03811, 0.6645, 0.05846, 0.6615, 0.04589, 0.6472, 0.2141, 0.914, 0.2114, 0.9269, 0.2194, 0.9218, 0.1701, 0.8088, 0.1465, 0.8062, 0.1646, 0.8171, 0.2199, 0.8214, 0.2201, 0.8082, 0.2138, 0.8147, 0.2201, 0.8082, 0.2076, 0.8081, 0.2138, 0.8147, 0.2076, 0.8081, 0.2075, 0.8212, 0.2138, 0.8147, 0.2075, 0.8212, 0.2199, 0.8214, 0.2138, 0.8147, 0.183, 0.9714, 0.1947, 0.9789, 0.1914, 0.9713, 0.1902, 0.8376, 0.1967, 0.8418, 0.2009, 0.8361, 0.04963, 0.7102, 0.05099, 0.7131, 0.05636, 0.7087, 0.1069, 0.6464, 0.09896, 0.6162, 0.0825, 0.6334, 0.1582, 0.5858, 0.1755, 0.6119, 0.1409, 0.6119, 0.05636, 0.7087, 0.05732, 0.7179, 0.0613, 0.7165, 0.1374, 0.6059, 0.1183, 0.5858, 0.1063, 0.6064, 0.1755, 0.5858, 0.1755, 0.6032, 0.1755, 0.6119, 0.1817, 0.5422, 0.1967, 0.5607, 0.2015, 0.5553, 0.1409, 0.6435, 0.1559, 0.662, 0.1607, 0.6567, 0.1967, 0.5607, 0.2102, 0.5656, 0.2015, 0.5553, 0.1607, 0.6567, 0.1669, 0.6696, 0.1694, 0.6669, 0.1409, 0.6206, 0.1582, 0.6206, 0.1409, 0.6206, 0.09505, 0.5992, 0.08703, 0.5995, 0.08891, 0.6073, 0.1069, 0.6464, 0.1298, 0.6319, 0.09896, 0.6162, 0.1063, 0.6064, 0.09896, 0.6162, 0.1298, 0.6319, 0.1409, 0.6119, 0.1409, 0.6032, 0.1409, 0.5858, 0.1755, 0.6119, 0.1582, 0.5858, 0.1755, 0.5858, 0.09896, 0.6162, 0.1063, 0.6064, 0.09505, 0.5992, 0.09505, 0.5992, 0.08891, 0.6073, 0.09896, 0.6162, 0.1409, 0.6206, 0.1755, 0.6119, 0.1409, 0.6206, 0.1755, 0.6119, 0.1582, 0.6147, 0.1409, 0.6206, 0.1298, 0.6319, 0.1374, 0.6059, 0.1063, 0.6064, 0.1409, 0.6119, 0.1409, 0.5858, 0.1582, 0.5858, 0.2244, 0.9748, 0.2076, 0.9713, 0.2125, 0.9764, 0.1924, 0.9313, 0.1859, 0.943, 0.1961, 0.9366, 0.2147, 0.8418, 0.2009, 0.8361, 0.1967, 0.8418, 0.1534, 0.7958, 0.1193, 0.7898, 0.1465, 0.8062, 0.1283, 0.7762, 0.1051, 0.7813, 0.1193, 0.7898, 0.2125, 0.9764, 0.1914, 0.9713, 0.1947, 0.9789, 0.2067, 0.9199, 0.1961, 0.9366, 0.2114, 0.9269, 0.2241, 0.8418, 0.2169, 0.8339, 0.2147, 0.8418, 0.1899, 0.9069, 0.1723, 0.9101, 0.1751, 0.8963, 0.3344, 0.9294, 0.3394, 0.896, 0.3682, 0.9211, 0.1706, 0.8531, 0.1757, 0.8736, 0.1608, 0.8849, 0.3682, 0.9211, 0.3678, 0.8806, 0.3928, 0.8944, 0.2015, 0.8778, 0.2008, 0.8949, 0.1907, 0.8908, 0.1907, 0.8908, 0.2008, 0.8949, 0.1899, 0.9069, 0.1723, 0.9101, 0.1497, 0.9025, 0.1608, 0.8849, 0.05561, 0.8873, 0.04513, 0.8974, 0.04049, 0.8873, 0.05129, 0.9034, 0.04513, 0.8974, 0.05561, 0.8873, 0.04316, 0.8617, 0.03917, 0.8733, 0.03059, 0.8755, 0.02779, 0.8538, 0.03765, 0.8531, 0.04316, 0.8617, 0.04497, 0.9156, 0.0503, 0.9338, 0.036, 0.9473, 0.02345, 0.863, 0.03059, 0.8755, 0.02511, 0.8874, 0.06676, 0.8985, 0.07318, 0.891, 0.07905, 0.9083, 0.04316, 0.8617, 0.05454, 0.8722, 0.04544, 0.8771, 0.04544, 0.8771, 0.05454, 0.8722, 0.05561, 0.8873, 0.04513, 0.8974, 0.02832, 0.9103, 0.02511, 0.8874, 0.04513, 0.8974, 0.05129, 0.9034, 0.04497, 0.9156, 0.05561, 0.8873, 0.07318, 0.891, 0.06676, 0.8985, 0.2114, 0.9269, 0.2067, 0.9199, 0.2141, 0.914, 0.1701, 0.8088, 0.1646, 0.8171, 0.1465, 0.8062, 0.183, 0.9714, 0.1914, 0.9713, 0.1947, 0.9789, 0.1902, 0.8376, 0.2009, 0.8361, 0.1967, 0.8418, 0.2102, 0.5656, 0.2077, 0.5683, 0.1967, 0.5607, 0.1607, 0.6567, 0.1694, 0.6669, 0.1669, 0.6696, 0.1409, 0.6206, 0.1409, 0.6206, 0.1582, 0.6206, 0.1409, 0.6206, 0.1409, 0.6206, 0.1755, 0.6119, 0.2076, 0.9713, 0.2184, 0.9713, 0.2244, 0.9748, 0.1924, 0.9313, 0.1961, 0.9366, 0.1859, 0.943, 0.2009, 0.8361, 0.2169, 0.8339, 0.2147, 0.8418, 0.1534, 0.7958, 0.1465, 0.8062, 0.1193, 0.7898, 0.1283, 0.7762, 0.1193, 0.7898, 0.1051, 0.7813, 0.1914, 0.9713, 0.2076, 0.9713, 0.2125, 0.9764, 0.2067, 0.9199, 0.2114, 0.9269, 0.1961, 0.9366, 0.2169, 0.8339, 0.2253, 0.8328, 0.2241, 0.8418, 0.04802, 0.8111, 0.05401, 0.8278, 0.04317, 0.8306, 0.05401, 0.8278, 0.05952, 0.8454, 0.0501, 0.8492, 0.03166, 0.8287, 0.04317, 0.8306, 0.07267, 0.8232, 0.03166, 0.8287, 0.0297, 0.8126, 0.03869, 0.8124, 0.01322, 0.8281, 0.01182, 0.8105, 0.0297, 0.8126, 0.09546, 0.7925, 0.1012, 0.8015, 0.08206, 0.8099, 0.06081, 0.7838, 0.07229, 0.766, 0.07974, 0.7731, 0.04697, 0.7965, 0.03945, 0.798, 0.03627, 0.7811, 0.04802, 0.8111, 0.03869, 0.8124, 0.03945, 0.798, 0.03201, 0.8002, 0.02078, 0.782, 0.03627, 0.7811, 0.03869, 0.8124, 0.0297, 0.8126, 0.03201, 0.8002, 0.0297, 0.8126, 0.01182, 0.8105, 0.01765, 0.7944, 0.1898, 0.6292, 0.2023, 0.6282, 0.2113, 0.6382, 0.1409, 0.6382, 0.15, 0.6281, 0.163, 0.629, 0.09856, 0.7069, 0.09397, 0.6903, 0.113, 0.6883, 0.1936, 0.5937, 0.2201, 0.5868, 0.2165, 0.5991, 0.09858, 0.5777, 0.09253, 0.5823, 0.09042, 0.5805, 0.0852, 0.5709, 0.09015, 0.5755, 0.08776, 0.5792, 0.1628, 0.5435, 0.1542, 0.5507, 0.1495, 0.5421, 0.1572, 0.5262, 0.1509, 0.5358, 0.1465, 0.5358, 0.1446, 0.5235, 0.1465, 0.5358, 0.1414, 0.5412, 0.1572, 0.5262, 0.1633, 0.5338, 0.1529, 0.5373, 0.1529, 0.5373, 0.1633, 0.5338, 0.1628, 0.5435, 0.1542, 0.5507, 0.1481, 0.5566, 0.1414, 0.5412, 0.2141, 0.914, 0.2067, 0.9199, 0.2114, 0.9269, 0.1701, 0.8088, 0.1534, 0.7958, 0.1465, 0.8062, 0.183, 0.9714, 0.1854, 0.9801, 0.1947, 0.9789, 0.1902, 0.8376, 0.1847, 0.8418, 0.1967, 0.8418, 0.1967, 0.5607, 0.2077, 0.5683, 0.2102, 0.5656, 0.1607, 0.6567, 0.1559, 0.662, 0.1669, 0.6696, 0.1409, 0.6206, 0.1582, 0.6147, 0.1582, 0.6206, 0.1409, 0.6206, 0.1409, 0.6119, 0.1755, 0.6119, 0.2244, 0.9748, 0.2184, 0.9713, 0.2076, 0.9713, 0.1924, 0.9313, 0.183, 0.9388, 0.1859, 0.943, 0.2147, 0.8418, 0.2169, 0.8339, 0.2009, 0.8361, 0.1534, 0.7958, 0.1283, 0.7762, 0.1193, 0.7898, 0.1283, 0.7762, 0.1152, 0.766, 0.1051, 0.7813, 0.2125, 0.9764, 0.2076, 0.9713, 0.1914, 0.9713, 0.2067, 0.9199, 0.1924, 0.9313, 0.1961, 0.9366, 0.2241, 0.8418, 0.2253, 0.8328, 0.2169, 0.8339, 0.2182, 0.7215, 0.2212, 0.7116, 0.2279, 0.7165, 0.2212, 0.7116, 0.2292, 0.7102, 0.2279, 0.7165, 0.2292, 0.7102, 0.2325, 0.713, 0.2279, 0.7165, 0.2277, 0.7206, 0.2242, 0.7193, 0.2279, 0.7165, 0.2317, 0.718, 0.2277, 0.7206, 0.2279, 0.7165, 0.2059, 0.7924, 0.1976, 0.7995, 0.1942, 0.7916, 0.1982, 0.789, 0.2077, 0.7983, 0.2025, 0.8033, 0.1976, 0.7995, 0.2059, 0.7924, 0.2325, 0.713, 0.2326, 0.718, 0.2279, 0.7165, 0.1886, 0.7697, 0.2013, 0.7732, 0.1957, 0.7812, 0.1878, 0.7826, 0.1905, 0.766, 0.1976, 0.7671, 0.2013, 0.7732, 0.1886, 0.7697, 0.188, 0.806, 0.1988, 0.811, 0.2034, 0.8234, 0.1974, 0.8288, 0.2162, 0.8035, 0.2141, 0.7983, 0.2188, 0.7924, 0.223, 0.8028, 0.2013, 0.7732, 0.2069, 0.7813, 0.199, 0.784, 0.1957, 0.7812, 0.199, 0.784, 0.2069, 0.7813, 0.2059, 0.7924, 0.1982, 0.789, 0.1976, 0.7995, 0.188, 0.806, 0.1847, 0.7925, 0.1942, 0.7916, 0.188, 0.806, 0.1976, 0.7995, 0.2025, 0.8033, 0.1988, 0.811, 0.3682, 0.9211, 0.368, 0.9009, 0.3805, 0.9077, 0.368, 0.9009, 0.3682, 0.9211, 0.3538, 0.9085, 0.3312, 0.8046, 0.3333, 0.7967, 0.3352, 0.8045, 0.3513, 0.9252, 0.3682, 0.9211, 0.3592, 0.9357, 0.383, 0.9207, 0.3682, 0.9211, 0.3805, 0.9077, 0.3538, 0.9085, 0.3682, 0.9211, 0.3513, 0.9252, 0.2077, 0.7983, 0.2059, 0.7924, 0.2188, 0.7924, 0.2141, 0.7983, 0.1727, 0.8062, 0.1719, 0.7906, 0.1833, 0.7943, 0.1839, 0.806, 0.1847, 0.7925, 0.1878, 0.7826, 0.1944, 0.7875, 0.1878, 0.7826, 0.1957, 0.7812, 0.1944, 0.7875, 0.1957, 0.7812, 0.199, 0.784, 0.1944, 0.7875, 0.1942, 0.7916, 0.1907, 0.7903, 0.1944, 0.7875, 0.1982, 0.789, 0.1942, 0.7916, 0.1944, 0.7875, 0.2059, 0.7924, 0.1976, 0.7995, 0.1942, 0.7916, 0.1982, 0.789, 0.2077, 0.7983, 0.2025, 0.8033, 0.1976, 0.7995, 0.2059, 0.7924, 0.199, 0.784, 0.1991, 0.789, 0.1944, 0.7875, 0.1886, 0.7697, 0.2013, 0.7732, 0.1957, 0.7812, 0.1878, 0.7826, 0.1905, 0.766, 0.1976, 0.7671, 0.2013, 0.7732, 0.1886, 0.7697, 0.188, 0.806, 0.1988, 0.811, 0.2034, 0.8234, 0.1974, 0.8288, 0.2162, 0.8035, 0.2141, 0.7983, 0.2188, 0.7924, 0.223, 0.8028, 0.2013, 0.7732, 0.2069, 0.7813, 0.199, 0.784, 0.1957, 0.7812, 0.199, 0.784, 0.2069, 0.7813, 0.2059, 0.7924, 0.1982, 0.789, 0.1976, 0.7995, 0.188, 0.806, 0.1847, 0.7925, 0.1942, 0.7916, 0.188, 0.806, 0.1976, 0.7995, 0.2025, 0.8033, 0.1988, 0.811, 0.3682, 0.9211, 0.368, 0.9009, 0.3805, 0.9077, 0.368, 0.9009, 0.3682, 0.9211, 0.3538, 0.9085, 0.3312, 0.8046, 0.3333, 0.7967, 0.3352, 0.8045, 0.3513, 0.9252, 0.3682, 0.9211, 0.3592, 0.9357, 0.383, 0.9207, 0.3682, 0.9211, 0.3805, 0.9077, 0.3538, 0.9085, 0.3682, 0.9211, 0.3513, 0.9252, 0.2077, 0.7983, 0.2059, 0.7924, 0.2188, 0.7924, 0.2141, 0.7983, 0.1579, 0.7728, 0.1693, 0.7765, 0.1639, 0.7814, 0.1693, 0.7765, 0.1698, 0.7881, 0.1639, 0.7814, 0.1698, 0.7881, 0.1587, 0.7883, 0.1639, 0.7814, 0.1587, 0.7883, 0.1579, 0.7728, 0.1639, 0.7814, 0.2182, 0.7215, 0.2279, 0.7165, 0.2212, 0.7116, 0.2212, 0.7116, 0.2279, 0.7165, 0.2292, 0.7102, 0.2292, 0.7102, 0.2279, 0.7165, 0.2325, 0.713, 0.2277, 0.7206, 0.2279, 0.7165, 0.2242, 0.7193, 0.2317, 0.718, 0.2279, 0.7165, 0.2277, 0.7206, 0.2059, 0.7924, 0.1982, 0.789, 0.1942, 0.7916, 0.1976, 0.7995, 0.2077, 0.7983, 0.2059, 0.7924, 0.1976, 0.7995, 0.2025, 0.8033, 0.2325, 0.713, 0.2279, 0.7165, 0.2326, 0.718, 0.1886, 0.7697, 0.1878, 0.7826, 0.1957, 0.7812, 0.2013, 0.7732, 0.1905, 0.766, 0.1886, 0.7697, 0.2013, 0.7732, 0.1976, 0.7671, 0.188, 0.806, 0.1974, 0.8288, 0.2034, 0.8234, 0.1988, 0.811, 0.2162, 0.8035, 0.223, 0.8028, 0.2188, 0.7924, 0.2141, 0.7983, 0.2013, 0.7732, 0.1957, 0.7812, 0.199, 0.784, 0.2069, 0.7813, 0.199, 0.784, 0.1982, 0.789, 0.2059, 0.7924, 0.2069, 0.7813, 0.1976, 0.7995, 0.1942, 0.7916, 0.1847, 0.7925, 0.188, 0.806, 0.188, 0.806, 0.1988, 0.811, 0.2025, 0.8033, 0.1976, 0.7995, 0.3682, 0.9211, 0.3805, 0.9077, 0.368, 0.9009, 0.368, 0.9009, 0.3538, 0.9085, 0.3682, 0.9211, 0.3312, 0.8046, 0.3352, 0.8045, 0.3333, 0.7967, 0.3513, 0.9252, 0.3592, 0.9357, 0.3682, 0.9211, 0.383, 0.9207, 0.3805, 0.9077, 0.3682, 0.9211, 0.3538, 0.9085, 0.3513, 0.9252, 0.3682, 0.9211, 0.2077, 0.7983, 0.2141, 0.7983, 0.2188, 0.7924, 0.2059, 0.7924, 0.1727, 0.8062, 0.1839, 0.806, 0.1833, 0.7943, 0.1719, 0.7906, 0.1847, 0.7925, 0.1944, 0.7875, 0.1878, 0.7826, 0.1878, 0.7826, 0.1944, 0.7875, 0.1957, 0.7812, 0.1957, 0.7812, 0.1944, 0.7875, 0.199, 0.784, 0.1942, 0.7916, 0.1944, 0.7875, 0.1907, 0.7903, 0.1982, 0.789, 0.1944, 0.7875, 0.1942, 0.7916, 0.2059, 0.7924, 0.1982, 0.789, 0.1942, 0.7916, 0.1976, 0.7995, 0.2077, 0.7983, 0.2059, 0.7924, 0.1976, 0.7995, 0.2025, 0.8033, 0.199, 0.784, 0.1944, 0.7875, 0.1991, 0.789, 0.1886, 0.7697, 0.1878, 0.7826, 0.1957, 0.7812, 0.2013, 0.7732, 0.1905, 0.766, 0.1886, 0.7697, 0.2013, 0.7732, 0.1976, 0.7671, 0.188, 0.806, 0.1974, 0.8288, 0.2034, 0.8234, 0.1988, 0.811, 0.2162, 0.8035, 0.223, 0.8028, 0.2188, 0.7924, 0.2141, 0.7983, 0.2013, 0.7732, 0.1957, 0.7812, 0.199, 0.784, 0.2069, 0.7813, 0.199, 0.784, 0.1982, 0.789, 0.2059, 0.7924, 0.2069, 0.7813, 0.1976, 0.7995, 0.1942, 0.7916, 0.1847, 0.7925, 0.188, 0.806, 0.188, 0.806, 0.1988, 0.811, 0.2025, 0.8033, 0.1976, 0.7995, 0.3682, 0.9211, 0.3805, 0.9077, 0.368, 0.9009, 0.368, 0.9009, 0.3538, 0.9085, 0.3682, 0.9211, 0.3312, 0.8046, 0.3352, 0.8045, 0.3333, 0.7967, 0.3513, 0.9252, 0.3592, 0.9357, 0.3682, 0.9211, 0.383, 0.9207, 0.3805, 0.9077, 0.3682, 0.9211, 0.3538, 0.9085, 0.3513, 0.9252, 0.3682, 0.9211, 0.2077, 0.7983, 0.2141, 0.7983, 0.2188, 0.7924, 0.2059, 0.7924, 0.1579, 0.7728, 0.1639, 0.7814, 0.1693, 0.7765, 0.1693, 0.7765, 0.1639, 0.7814, 0.1698, 0.7881, 0.1698, 0.7881, 0.1639, 0.7814, 0.1587, 0.7883, 0.1587, 0.7883, 0.1639, 0.7814, 0.1579, 0.7728])
me_kleavor.materials.append(mat_pii_kleavor_body)
me_kleavor.use_remesh_fix_poles = True
me_kleavor.use_remesh_preserve_attributes = False
me_kleavor.use_mirror_vertex_groups = False
me_kleavor.update()
me_kleavor.normals_split_custom_set([tuple(v) for v in zip(*[iter([-0.7755, 0.2158, -0.5934, -0.536, 0.6986, -0.474, -0.003397, 0.3237, -0.9461, -0.536, 0.6986, -0.474, 0.5391, 0.698, -0.4713, -0.003397, 0.3237, -0.9461, 0.5391, 0.698, -0.4713, 0.7778, 0.2148, -0.5907, -0.003397, 0.3237, -0.9461, -0.3899, -0.4435, -0.807, -0.7755, 0.2158, -0.5934, -0.003397, 0.3237, -0.9461, 0.3929, -0.4435, -0.8056, -0.3899, -0.4435, -0.807, -0.003397, 0.3237, -0.9461, 0.4552, -0.5923, -0.6648, -0.3899, -0.4435, -0.807, 0.3929, -0.4435, -0.8056, 0.3205, -0.8019, 0.5041, -6.466e-08, -0.2483, 0.9687, -0.3205, -0.8019, 0.5041, 0.7778, 0.2148, -0.5907, 0.3929, -0.4435, -0.8056, -0.003397, 0.3237, -0.9461, -0.392, 0.405, 0.826, -6.466e-08, -0.2483, 0.9687, 0.392, 0.405, 0.826, -0.6993, -0.2639, 0.6643, -6.466e-08, -0.2483, 0.9687, -0.392, 0.405, 0.826, -0.7841, 0.5779, -0.2264, -0.7755, 0.2158, -0.5934, -0.8804, 0.1639, -0.445, -6.466e-08, -0.2483, 0.9687, 0.6993, -0.2639, 0.6643, 0.392, 0.405, 0.826, 0.7875, 0.5767, -0.2173, 0.7778, 0.2148, -0.5907, 0.5391, 0.698, -0.4713, 0.7778, 0.2148, -0.5907, 0.4552, -0.5923, -0.6648, 0.3929, -0.4435, -0.8056, -0.4562, -0.5873, -0.6685, -0.7755, 0.2158, -0.5934, -0.3899, -0.4435, -0.807, -0.7632, -0.003442, -0.6461, -0.3835, 0.6766, -0.6286, -0.002988, 0.02164, -0.9998, -0.3835, 0.6766, -0.6286, 0.3863, 0.6761, -0.6274, -0.002988, 0.02164, -0.9998, 0.3863, 0.6761, -0.6274, 0.7655, -0.003419, -0.6435, -0.002988, 0.02164, -0.9998, -0.3786, -0.675, -0.6333, -0.7632, -0.003442, -0.6461, -0.002988, 0.02164, -0.9998, 0.3814, -0.6747, -0.6319, -0.3786, -0.675, -0.6333, -0.002988, 0.02164, -0.9998, 0.464, -0.8011, -0.3781, -0.3786, -0.675, -0.6333, 0.3814, -0.6747, -0.6319, -0.2542, -0.4574, 0.8521, 0.1535, -0.2687, 0.9509, 0.2542, -0.4574, 0.8521, 0.7655, -0.003419, -0.6435, 0.3814, -0.6747, -0.6319, -0.002988, 0.02164, -0.9998, 0.4603, 0.7983, -0.3885, -0.3835, 0.6766, -0.6286, -0.4612, 0.7954, -0.3933, -0.2542, 0.4574, 0.8521, 0.1535, 0.2687, 0.9509, -0.1535, 0.2686, 0.9509, -0.5044, 9.442e-08, 0.8634, -0.1535, 0.2686, 0.9509, -0.2983, 4.323e-08, 0.9545, -0.4612, 0.7954, -0.3933, -0.7632, -0.003442, -0.6461, -0.9043, 0.001725, -0.4268, 0.5044, 2.894e-07, 0.8635, 0.1535, 0.2687, 0.9509, 0.2542, 0.4574, 0.8521, 0.4603, 0.7983, -0.3885, 0.7655, -0.003419, -0.6435, 0.3863, 0.6761, -0.6274, 0.7655, -0.003419, -0.6435, 0.464, -0.8011, -0.3781, 0.3814, -0.6747, -0.6319, -0.465, -0.7982, -0.3829, -0.7632, -0.003442, -0.6461, -0.3786, -0.675, -0.6333, -0.1535, -0.2686, 0.9509, -0.5044, 9.442e-08, 0.8634, -0.2983, 4.323e-08, 0.9545, 1.049e-06, 2.643e-07, 1.0, 0.2542, -0.4574, 0.8521, 0.5044, 2.894e-07, 0.8635, 0.2542, -0.4574, 0.8521, 1.049e-06, 2.643e-07, 1.0, -0.2542, -0.4574, 0.8521, -0.2542, 0.4574, 0.8521, 1.049e-06, 2.643e-07, 1.0, 0.2542, 0.4574, 0.8521, -0.5044, 9.442e-08, 0.8634, 1.049e-06, 2.643e-07, 1.0, -0.2542, 0.4574, 0.8521, 0.2542, 0.4574, 0.8521, 1.049e-06, 2.643e-07, 1.0, 0.5044, 2.894e-07, 0.8635, -0.2542, -0.4574, 0.8521, 1.049e-06, 2.643e-07, 1.0, -0.5044, 9.442e-08, 0.8634, 0.1535, -0.2687, 0.9509, 0.5044, 2.894e-07, 0.8635, 0.2542, -0.4574, 0.8521, -5.877e-07, 0.2538, 0.9673, -5.877e-07, 0.2538, 0.9673, -5.877e-07, 0.2538, 0.9673, 0.8105, 0.5464, -0.2109, 0.8105, 0.5464, -0.2109, 0.8105, 0.5464, -0.2109, 7.183e-07, 0.5883, -0.8087, 7.183e-07, 0.5883, -0.8087, 7.183e-07, 0.5883, -0.8087, -0.8076, 0.5469, -0.2205, -0.8076, 0.5469, -0.2205, -0.8076, 0.5469, -0.2205, 0.9196, -0.3928, -0.003649, 0.9997, -0.01141, 0.0195, 0.9161, -0.2121, 0.3403, 0.9161, -0.2121, 0.3403, 0.9997, -0.01141, 0.0195, 0.9207, 0.1868, 0.3426, 0.9207, 0.1868, 0.3426, 0.9997, -0.01141, 0.0195, 0.9286, 0.371, -0.003728, 0.9272, -0.1959, -0.3194, 0.9997, -0.01141, 0.0195, 0.9196, -0.3928, -0.003649, 0.9315, 0.1701, -0.3214, 0.9997, -0.01141, 0.0195, 0.9272, -0.1959, -0.3194, 0.9286, 0.371, -0.003728, 0.9997, -0.01141, 0.0195, 0.9315, 0.1701, -0.3214, -0.806, 0.5919, -5.937e-08, -0.806, 0.5919, 1.255e-07, -0.7599, 0.5581, -0.3333, -0.7478, 0.01046, -0.6638, -0.7975, -0.2885, -0.5299, -0.7972, -0.2793, -0.5352, -0.7975, -0.2885, 0.5299, -0.7478, 0.01046, 0.6638, -0.7972, -0.2793, 0.5352, -0.7611, -0.5511, 0.342, -0.7975, -0.2885, 0.5299, -0.7972, -0.2793, 0.5352, -0.7599, 0.5581, 0.3333, -0.806, 0.5919, 1.255e-07, -0.806, 0.5919, -5.937e-08, -0.7975, -0.2885, -0.5299, -0.7611, -0.5511, -0.342, -0.7972, -0.2793, -0.5352, -0.211, 0.8955, -0.3918, -0.211, 0.8955, -0.3918, -0.211, 0.8955, -0.3918, -0.9337, 0.01306, -0.3577, -0.9337, 0.01306, -0.3577, -0.9337, 0.01306, -0.3577, -0.1733, -0.9008, -0.3981, -0.1733, -0.9008, -0.3981, -0.1733, -0.9008, -0.3981, 0.7473, -0.01045, -0.6643, 0.7473, -0.01045, -0.6643, 0.7473, -0.01045, -0.6643, -0.9302, 0.01301, 0.3669, -0.9302, 0.01301, 0.3669, -0.9302, 0.01301, 0.3669, -0.2056, 0.8958, 0.3939, -0.2056, 0.8958, 0.3939, -0.2056, 0.8958, 0.3939, 0.756, -0.01057, 0.6545, 0.756, -0.01057, 0.6545, 0.756, -0.01057, 0.6545, -0.1678, -0.901, 0.4001, -0.1678, -0.901, 0.4001, -0.1678, -0.901, 0.4001, -0.9271, -0.3166, 0.2006, -0.9271, -0.3166, 0.2006, -0.9271, -0.3166, 0.2006, -0.2006, 0.1236, 0.9718, -0.2006, 0.1236, 0.9718, -0.2006, 0.1236, 0.9718, 0.7687, -0.5568, 0.3149, 0.7687, -0.5568, 0.3149, 0.7687, -0.5568, 0.3149, -0.1657, -0.7996, -0.5772, -0.1657, -0.7996, -0.5772, -0.1657, -0.7996, -0.5772, -0.9234, 0.3313, 0.1938, -0.9234, 0.3313, 0.1938, -0.9234, 0.3313, 0.1938, -0.1994, 0.7952, -0.5726, -0.1994, 0.7952, -0.5726, -0.1994, 0.7952, -0.5726, 0.7646, 0.5557, 0.3266, 0.7646, 0.5557, 0.3266, 0.7646, 0.5557, 0.3266, -0.1954, -0.1188, 0.9735, -0.1954, -0.1188, 0.9735, -0.1954, -0.1188, 0.9735, 0.7646, -0.561, -0.3173, 0.7646, -0.561, -0.3173, 0.7646, -0.561, -0.3173, -0.2143, 0.1258, -0.9686, -0.2143, 0.1258, -0.9686, -0.2143, 0.1258, -0.9686, -0.929, -0.3125, -0.1981, -0.929, -0.3125, -0.1981, -0.929, -0.3125, -0.1981, -0.1573, -0.8011, 0.5775, -0.1573, -0.8011, 0.5775, -0.1573, -0.8011, 0.5775, -0.2091, -0.1207, -0.9704, -0.2091, -0.1207, -0.9704, -0.2091, -0.1207, -0.9704, 0.7602, 0.5601, -0.3291, 0.7602, 0.5601, -0.3291, 0.7602, 0.5601, -0.3291, -0.1912, 0.7969, 0.5731, -0.1912, 0.7969, 0.5731, -0.1912, 0.7969, 0.5731, -0.9253, 0.3273, -0.1914, -0.9253, 0.3273, -0.1914, -0.9253, 0.3273, -0.1914, -2.506e-08, 1.0, -1.608e-07, -4.379e-08, 1.0, -2.893e-08, -5.267e-08, 1.0, 0.0, 1.38e-08, -1.0, 6.347e-08, 4.475e-08, -1.0, 4.52e-07, 5.596e-08, -1.0, 5.134e-07, -0.2262, 0.9741, 0.0, -0.2262, 0.9741, 0.0, -0.2262, 0.9741, 0.0, -0.3275, 0.0, 0.9449, -0.3275, 0.0, 0.9449, -0.3275, 0.0, 0.9449, -0.2262, -0.9741, 2.239e-06, -0.2262, -0.9741, 2.239e-06, -0.2262, -0.9741, 2.239e-06, -0.3275, 0.0, -0.9449, -0.3275, 0.0, -0.9449, -0.3275, 0.0, -0.9449, 4.695e-07, 0.0, 1.0, -2.922e-08, 0.0, 1.0, 5.302e-07, 0.0, 1.0, 0.0, 0.0, -1.0, 0.0, 0.0, -1.0, 0.0, 0.0, -1.0, -0.7555, -0.6552, 0.006627, -0.7555, -0.6552, 0.006627, -0.7555, -0.6552, 0.006627, -0.04228, 0.03765, 0.9984, -0.07544, 0.01141, 0.9971, -0.02108, 0.0137, 0.9997, 5.251e-05, 0.05873, -0.9983, 0.02271, 0.009407, -0.9997, -0.02296, 0.009535, -0.9997, 0.7602, -0.6497, 0.006572, 0.7602, -0.6497, 0.006572, 0.7602, -0.6497, 0.006572, 0.04219, 0.03744, 0.9984, 0.02086, 0.0136, 0.9997, 0.0749, 0.01128, 0.9971, -0.04601, 0.041, -0.9981, -0.02296, 0.009535, -0.9997, -0.0822, 0.01243, -0.9965, 0.1319, -0.9911, 0.02005, -0.545, -0.8382, 0.01696, -0.541, -0.8408, 0.01668, -0.132, -0.991, 0.02005, 0.5428, -0.8397, 0.01666, 0.5469, -0.837, 0.01693, -0.9558, -0.2939, 0.003662, -0.541, -0.8408, 0.01668, -0.545, -0.8382, 0.01696, 0.5428, -0.8397, 0.01666, 0.9572, -0.2893, 0.003606, 0.5469, -0.837, 0.01693, -0.004391, -0.2074, 0.9783, -0.0001551, -0.2987, -0.9544, -7.734e-05, -0.148, -0.989, -6.854e-05, -0.1322, 0.9912, -6.834e-05, -0.1315, 0.9913, -0.0001542, -0.297, 0.9549, -0.04228, 0.03765, 0.9984, -0.02108, 0.0137, 0.9997, 4.817e-05, 0.05398, 0.9985, 0.02086, 0.0136, 0.9997, 4.817e-05, 0.05398, 0.9985, -0.02108, 0.0137, 0.9997, 0.02271, 0.009407, -0.9997, 0.04591, 0.04077, -0.9981, 0.08161, 0.0123, -0.9966, -0.02296, 0.009535, -0.9997, -0.04601, 0.041, -0.9981, 5.251e-05, 0.05873, -0.9983, -0.02108, 0.0137, 0.9997, -6.854e-05, -0.1322, 0.9912, 0.02086, 0.0136, 0.9997, -6.854e-05, -0.1322, 0.9912, -0.02108, 0.0137, 0.9997, -6.834e-05, -0.1315, 0.9913, -2.139e-05, -0.04182, 0.9991, -0.02296, 0.009535, -0.9997, 0.02271, 0.009407, -0.9997, -0.02296, 0.009535, -0.9997, -0.004391, -0.2074, 0.9783, -7.734e-05, -0.148, -0.989, 4.817e-05, 0.05398, 0.9985, 0.02086, 0.0136, 0.9997, 0.04219, 0.03744, 0.9984, 0.02271, 0.009407, -0.9997, 5.251e-05, 0.05873, -0.9983, 0.04591, 0.04077, -0.9981, -8.147e-08, 0.0, 1.0, -1.616e-08, 0.0, 1.0, -9.314e-08, 0.0, 1.0, -2.685e-08, 1.0, -4.881e-07, -8.278e-09, 1.0, -7.458e-07, 0.0, 1.0, -7.985e-07, 0.0, 0.0, -1.0, 0.0, 0.0, -1.0, 0.0, 0.0, -1.0, 5.596e-08, -1.0, 5.134e-07, 4.38e-08, -1.0, 1.137e-06, 5.7e-08, -1.0, 1.198e-06, 5.7e-08, -1.0, 1.198e-06, 8.757e-08, -1.0, 1.486e-06, 1.053e-07, -1.0, 1.549e-06, -5.599e-08, 0.0, 1.0, -9.314e-08, 0.0, 1.0, -2.922e-08, 0.0, 1.0, -1.877e-08, 1.0, -1.905e-07, -3.284e-08, 1.0, -4.464e-07, -2.685e-08, 1.0, -4.881e-07, 0.0, 0.0, -1.0, 0.0, 0.0, -1.0, 0.0, 0.0, -1.0, 6.386e-08, -0.607, -0.7947, -0.5937, -0.2213, -0.7737, -2.112e-08, -0.04996, -0.9988, -2.112e-08, -0.04996, -0.9988, -0.7139, 0.2819, -0.641, 2.289e-08, 0.4545, -0.8907, -0.5937, -0.2213, -0.7737, -0.9327, 0.2534, -0.2568, -0.7139, 0.2819, -0.641, -0.6234, 0.7065, -0.3351, -0.9327, 0.2534, -0.2568, -0.8546, 0.5191, -0.01215, -0.6234, 0.7065, -0.3351, 2.289e-08, 0.4545, -0.8907, -0.7139, 0.2819, -0.641, -0.9497, 0.06129, 0.307, -0.9497, 0.06129, 0.307, -0.9497, 0.06129, 0.307, -0.5428, 0.8285, 0.1376, -5.905e-09, 0.928, -0.3726, -0.6234, 0.7065, -0.3351, -0.8546, 0.5191, -0.01215, -0.5428, 0.8285, 0.1376, -0.6234, 0.7065, -0.3351, 1.871e-05, 0.8081, 0.589, 0.542, 0.829, 0.1375, -9.205e-06, 0.9471, 0.3208, -0.4347, -0.8187, -0.3752, -0.8234, -0.4189, -0.3829, -0.5937, -0.2213, -0.7737, -0.2733, -0.9543, -0.1211, -0.4347, -0.8187, -0.3752, 0.0004205, -0.9301, -0.3673, 0.4343, -0.8193, -0.3744, 0.27, -0.9555, -0.1192, 0.0004205, -0.9301, -0.3673, 0.4343, -0.8193, -0.3744, 0.8234, -0.4189, -0.3829, 0.373, -0.92, -0.12, 0.4343, -0.8193, -0.3744, 0.5937, -0.2213, -0.7737, 0.8234, -0.4189, -0.3829, 0.5937, -0.2213, -0.7737, 0.9422, 0.238, -0.2356, 0.8234, -0.4189, -0.3829, 6.386e-08, -0.607, -0.7947, -2.112e-08, -0.04996, -0.9988, 0.5937, -0.2213, -0.7737, -2.112e-08, -0.04996, -0.9988, 0.7139, 0.2819, -0.641, 0.5937, -0.2213, -0.7737, 0.6233, 0.7065, -0.3352, 0.9422, 0.238, -0.2356, 0.7139, 0.2819, -0.641, 2.289e-08, 0.4545, -0.8907, 0.6233, 0.7065, -0.3352, 0.7139, 0.2819, -0.641, -5.905e-09, 0.928, -0.3726, 0.542, 0.829, 0.1375, 0.6233, 0.7065, -0.3352, 0.5805, -0.5648, 0.5866, 0.4, -0.4202, 0.8145, 0.6759, -0.6344, 0.3751, -0.3752, 0.5838, 0.7201, -0.4143, 0.4567, 0.7873, -0.4719, 0.07677, 0.8783, 0.3753, 0.5833, 0.7204, 0.472, 0.07683, 0.8783, 0.4144, 0.4563, 0.7874, -0.8807, 0.09965, 0.463, -0.8807, 0.09965, 0.463, -0.8807, 0.09965, 0.463, -0.3932, -0.4229, 0.8164, -0.5805, -0.5746, 0.5769, -0.6738, -0.6428, 0.3645, 0.3421, -0.09278, 0.9351, 0.1778, -0.1837, 0.9668, 0.1645, -0.06175, 0.9844, -0.3421, -0.09279, 0.9351, -0.1778, -0.1838, 0.9667, -0.3131, -0.2314, 0.9211, 0.8794, 0.09943, 0.4655, 0.8794, 0.09943, 0.4655, 0.8794, 0.09943, 0.4655, 0.3421, -0.09278, 0.9351, 0.4648, 0.1018, 0.8796, 0.3131, -0.2315, 0.9211, -0.6716, 0.04415, -0.7396, -0.6716, 0.04415, -0.7396, -0.6716, 0.04415, -0.7396, -0.3909, -0.8281, -0.4017, -0.3909, -0.8281, -0.4017, -0.3909, -0.8281, -0.4017, 0.3912, -0.8281, -0.4014, 0.3912, -0.8281, -0.4014, 0.3912, -0.8281, -0.4014, 6.386e-08, -0.607, -0.7947, 0.4343, -0.8193, -0.3744, 0.0004205, -0.9301, -0.3673, 0.6665, -0.5361, 0.518, 0.5852, -0.6395, 0.4986, 0.6119, -0.6081, 0.5057, -0.5871, -0.6394, 0.4964, -0.6653, -0.5424, 0.5131, -0.6099, -0.6133, 0.5019, 0.0004205, -0.9301, -0.3673, -2.571e-07, -0.977, -0.2133, -0.2733, -0.9543, -0.1211, -0.6099, -0.6133, 0.5019, -0.4865, -0.7378, 0.4679, -0.5871, -0.6394, 0.4964, 0.5852, -0.6395, 0.4986, 0.4865, -0.7378, 0.4679, 0.6119, -0.6081, 0.5057, 0.27, -0.9555, -0.1192, -2.571e-07, -0.977, -0.2133, 0.0004205, -0.9301, -0.3673, 0.8544, 0.5194, -0.01324, 0.6233, 0.7065, -0.3352, 0.542, 0.829, 0.1375, 0.3931, -0.6801, -0.6189, 0.3931, -0.6801, -0.6189, 0.3931, -0.6801, -0.6189, 0.8038, -0.4053, 0.4355, 0.8038, -0.4053, 0.4355, 0.8038, -0.4053, 0.4355, 0.3168, -0.197, 0.9278, 0.3168, -0.197, 0.9278, 0.3168, -0.197, 0.9278, -0.3214, -0.2078, 0.9239, -0.3214, -0.2078, 0.9239, -0.3214, -0.2078, 0.9239, -0.8036, -0.4174, 0.4243, -0.8036, -0.4174, 0.4243, -0.8036, -0.4174, 0.4243, -0.3945, -0.6871, -0.6101, -0.3945, -0.6871, -0.6101, -0.3945, -0.6871, -0.6101, -0.7409, 0.1204, -0.6607, -0.7409, 0.1204, -0.6607, -0.7409, 0.1204, -0.6607, 0.2428, -0.8305, -0.5014, 0.2428, -0.8305, -0.5014, 0.2428, -0.8305, -0.5014, -0.4997, -0.2061, 0.8413, -0.4997, -0.2061, 0.8413, -0.4997, -0.2061, 0.8413, -0.7542, 0.4682, 0.4605, -0.7542, 0.4682, 0.4605, -0.7542, 0.4682, 0.4605, -0.2441, -0.83, -0.5015, -0.2441, -0.83, -0.5015, -0.2441, -0.83, -0.5015, 0.7403, 0.1208, -0.6614, 0.7403, 0.1208, -0.6614, 0.7403, 0.1208, -0.6614, 0.7549, 0.4678, 0.4597, 0.7549, 0.4678, 0.4597, 0.7549, 0.4678, 0.4597, 0.5001, -0.2069, 0.8409, 0.5001, -0.2069, 0.8409, 0.5001, -0.2069, 0.8409, 0.9538, 0.118, -0.2761, 0.9963, -0.01236, -0.08472, 0.7597, 0.3233, -0.5643, -0.4808, 0.8767, 0.01562, -0.5621, 0.827, -0.01186, -0.356, 0.9329, 0.05473, -0.9539, 0.1167, -0.2767, -0.9962, -0.01314, -0.08626, -0.9123, -0.2698, 0.3081, 0.6588, 0.7508, -0.04712, 0.4808, 0.8767, 0.01564, 0.5621, 0.827, -0.01184, -0.5467, 0.2246, 0.8067, -0.5467, 0.2246, 0.8067, -0.5467, 0.2246, 0.8067, 0.5465, 0.2244, 0.8069, 0.5465, 0.2244, 0.8069, 0.5465, 0.2244, 0.8069, 0.4808, 0.8767, 0.01564, 0.3559, 0.9329, 0.05477, 0.5621, 0.827, -0.01184, -0.4808, 0.8767, 0.01562, -0.6588, 0.7508, -0.04712, -0.5621, 0.827, -0.01186, 0.6722, 0.04416, -0.7391, 0.6722, 0.04416, -0.7391, 0.6722, 0.04416, -0.7391, -0.3421, -0.09279, 0.9351, -0.3131, -0.2314, 0.9211, -0.4647, 0.1019, 0.8796, 0.9503, 0.06001, 0.3055, 0.9503, 0.06001, 0.3055, 0.9503, 0.06001, 0.3055, 1.187e-06, 0.03779, 0.9993, 2.367e-06, 0.03779, 0.9993, 3.963e-06, 0.03779, 0.9993, 0.0, 0.5209, 0.8536, 0.0, 0.5209, 0.8536, 0.0, 0.5209, 0.8536, 0.0, -0.1981, -0.9802, 0.0, -0.1981, -0.9802, 0.0, -0.1981, -0.9802, 0.0, 0.3948, -0.9188, 0.0, 0.3948, -0.9188, 0.0, 0.3948, -0.9188, -0.6018, 0.6119, 0.5133, -0.6018, 0.6119, 0.5133, -0.6018, 0.6119, 0.5133, -0.7255, -0.2373, -0.646, -0.7342, -0.2321, -0.6381, -0.721, -0.24, -0.6501, 0.6018, 0.6119, 0.5133, 0.6018, 0.6119, 0.5133, 0.6018, 0.6119, 0.5133, 0.7262, -0.2326, -0.6469, 0.7348, -0.2274, -0.639, 0.7408, -0.2237, -0.6334, 0.7996, -0.09814, 0.5924, 0.7531, -0.1224, 0.6464, 0.8295, -0.0808, 0.5526, -0.7525, -0.1274, 0.6461, -0.7993, -0.1033, 0.592, -0.8292, -0.08615, 0.5522, 0.6018, 0.533, -0.5948, 0.6018, 0.533, -0.5948, 0.6018, 0.533, -0.5948, -0.6018, 0.533, -0.5948, -0.6018, 0.533, -0.5948, -0.6018, 0.533, -0.5948, 0.0, -0.7114, -0.7028, 0.0, -0.7114, -0.7028, 0.0, -0.7114, -0.7028, 3.396e-06, -0.3579, 0.9338, 3.396e-06, -0.3579, 0.9338, 3.396e-06, -0.3579, 0.9338, -0.5452, -0.7217, -0.4265, -0.5452, -0.7217, -0.4265, -0.5452, -0.7217, -0.4265, 0.5452, -0.7217, -0.4265, 0.5452, -0.7217, -0.4265, 0.5452, -0.7217, -0.4265, 0.7061, -0.5439, 0.4534, 0.7061, -0.5439, 0.4534, 0.7061, -0.5439, 0.4534, -0.7061, -0.5439, 0.4534, -0.7061, -0.5439, 0.4534, -0.7061, -0.5439, 0.4534, -9.205e-06, 0.9471, 0.3208, -0.5428, 0.8285, 0.1376, 1.871e-05, 0.8081, 0.589, 6.386e-08, -0.607, -0.7947, -0.4347, -0.8187, -0.3752, -0.5937, -0.2213, -0.7737, -0.4347, -0.8187, -0.3752, -0.3778, -0.9179, -0.1211, -0.8234, -0.4189, -0.3829, 0.4343, -0.8193, -0.3744, 6.386e-08, -0.607, -0.7947, 0.5937, -0.2213, -0.7737, 0.0004205, -0.9301, -0.3673, -0.4347, -0.8187, -0.3752, 6.386e-08, -0.607, -0.7947, 0.4749, -0.06254, 0.8778, 0.4144, 0.4563, 0.7874, 0.472, 0.07683, 0.8783, -0.4748, -0.06282, 0.8778, -0.4719, 0.07677, 0.8783, -0.4143, 0.4567, 0.7873, -0.9196, -0.3928, -0.003649, -0.9161, -0.2121, 0.3403, -0.9997, -0.01141, 0.0195, -0.9161, -0.2121, 0.3403, -0.9207, 0.1868, 0.3426, -0.9997, -0.01141, 0.0195, -0.9207, 0.1868, 0.3426, -0.9286, 0.371, -0.003728, -0.9997, -0.01141, 0.0195, -0.9272, -0.1959, -0.3194, -0.9196, -0.3928, -0.003649, -0.9997, -0.01141, 0.0195, -0.9315, 0.1701, -0.3214, -0.9272, -0.1959, -0.3194, -0.9997, -0.01141, 0.0195, -0.9286, 0.371, -0.003728, -0.9315, 0.1701, -0.3214, -0.9997, -0.01141, 0.0195, 0.806, 0.5919, -5.937e-08, 0.7599, 0.5581, -0.3333, 0.806, 0.5919, 1.255e-07, 0.7478, 0.01046, -0.6638, 0.7972, -0.2793, -0.5352, 0.7975, -0.2885, -0.5299, 0.7975, -0.2885, 0.5299, 0.7972, -0.2793, 0.5352, 0.7478, 0.01046, 0.6638, 0.7611, -0.5511, 0.342, 0.7972, -0.2793, 0.5352, 0.7975, -0.2885, 0.5299, 0.7599, 0.5581, 0.3333, 0.806, 0.5919, -5.937e-08, 0.806, 0.5919, 1.255e-07, 0.7975, -0.2885, -0.5299, 0.7972, -0.2793, -0.5352, 0.7611, -0.5511, -0.342, 0.211, 0.8955, -0.3918, 0.211, 0.8955, -0.3918, 0.211, 0.8955, -0.3918, 0.9337, 0.01306, -0.3577, 0.9337, 0.01306, -0.3577, 0.9337, 0.01306, -0.3577, 0.1733, -0.9008, -0.3981, 0.1733, -0.9008, -0.3981, 0.1733, -0.9008, -0.3981, -0.7473, -0.01045, -0.6643, -0.7473, -0.01045, -0.6643, -0.7473, -0.01045, -0.6643, 0.9302, 0.01301, 0.3669, 0.9302, 0.01301, 0.3669, 0.9302, 0.01301, 0.3669, 0.2056, 0.8958, 0.3939, 0.2056, 0.8958, 0.3939, 0.2056, 0.8958, 0.3939, -0.756, -0.01057, 0.6545, -0.756, -0.01057, 0.6545, -0.756, -0.01057, 0.6545, 0.1678, -0.901, 0.4001, 0.1678, -0.901, 0.4001, 0.1678, -0.901, 0.4001, 0.9271, -0.3166, 0.2006, 0.9271, -0.3166, 0.2006, 0.9271, -0.3166, 0.2006, 0.2006, 0.1236, 0.9718, 0.2006, 0.1236, 0.9718, 0.2006, 0.1236, 0.9718, -0.7687, -0.5568, 0.3149, -0.7687, -0.5568, 0.3149, -0.7687, -0.5568, 0.3149, 0.1657, -0.7996, -0.5772, 0.1657, -0.7996, -0.5772, 0.1657, -0.7996, -0.5772, 0.9234, 0.3313, 0.1938, 0.9234, 0.3313, 0.1938, 0.9234, 0.3313, 0.1938, 0.1994, 0.7952, -0.5726, 0.1994, 0.7952, -0.5726, 0.1994, 0.7952, -0.5726, -0.7646, 0.5557, 0.3266, -0.7646, 0.5557, 0.3266, -0.7646, 0.5557, 0.3266, 0.1954, -0.1188, 0.9735, 0.1954, -0.1188, 0.9735, 0.1954, -0.1188, 0.9735, -0.7646, -0.561, -0.3173, -0.7646, -0.561, -0.3173, -0.7646, -0.561, -0.3173, 0.2143, 0.1258, -0.9686, 0.2143, 0.1258, -0.9686, 0.2143, 0.1258, -0.9686, 0.929, -0.3125, -0.1981, 0.929, -0.3125, -0.1981, 0.929, -0.3125, -0.1981, 0.1573, -0.8011, 0.5775, 0.1573, -0.8011, 0.5775, 0.1573, -0.8011, 0.5775, 0.2091, -0.1207, -0.9704, 0.2091, -0.1207, -0.9704, 0.2091, -0.1207, -0.9704, -0.7602, 0.5601, -0.3291, -0.7602, 0.5601, -0.3291, -0.7602, 0.5601, -0.3291, 0.1912, 0.7969, 0.5731, 0.1912, 0.7969, 0.5731, 0.1912, 0.7969, 0.5731, 0.9253, 0.3273, -0.1914, 0.9253, 0.3273, -0.1914, 0.9253, 0.3273, -0.1914, 4.379e-08, 1.0, -2.893e-08, 2.506e-08, 1.0, -1.608e-07, 5.267e-08, 1.0, 0.0, -1.38e-08, -1.0, 6.347e-08, -4.475e-08, -1.0, 4.52e-07, 0.0, -1.0, 0.0, 0.2262, 0.9741, 0.0, 0.2262, 0.9741, 0.0, 0.2262, 0.9741, 0.0, 0.3275, 0.0, 0.9449, 0.3275, 0.0, 0.9449, 0.3275, 0.0, 0.9449, 0.2262, -0.9741, 2.239e-06, 0.2262, -0.9741, 2.239e-06, 0.2262, -0.9741, 2.239e-06, 0.3275, 0.0, -0.9449, 0.3275, 0.0, -0.9449, 0.3275, 0.0, -0.9449, -4.695e-07, 0.0, 1.0, -3.036e-08, 0.0, 1.0, 0.0, 0.0, 1.0, 0.0, 0.0, -1.0, 0.0, 0.0, -1.0, 3.616e-09, 0.0, -1.0, 0.7555, -0.6552, 0.006627, 0.7555, -0.6552, 0.006627, 0.7555, -0.6552, 0.006627, 0.04228, 0.03765, 0.9984, 0.02108, 0.0137, 0.9997, 0.07544, 0.01141, 0.9971, -5.251e-05, 0.05873, -0.9983, 0.02296, 0.009535, -0.9997, -0.02271, 0.009407, -0.9997, -0.7602, -0.6497, 0.006572, -0.7602, -0.6497, 0.006572, -0.7602, -0.6497, 0.006572, -0.04219, 0.03744, 0.9984, -0.0749, 0.01128, 0.9971, -0.02086, 0.0136, 0.9997, 0.04601, 0.041, -0.9981, 0.0822, 0.01243, -0.9965, 0.02296, 0.009535, -0.9997, -0.1319, -0.9911, 0.02005, 0.541, -0.8408, 0.01668, 0.545, -0.8382, 0.01696, 0.132, -0.991, 0.02005, -0.5469, -0.837, 0.01693, -0.5428, -0.8397, 0.01666, 0.541, -0.8408, 0.01668, 0.9558, -0.2939, 0.003662, 0.545, -0.8382, 0.01696, -0.5428, -0.8397, 0.01666, -0.9572, -0.2893, 0.003606, -0.9573, -0.2891, 0.002924, 0.004391, -0.2074, 0.9783, 0.0001551, -0.2987, -0.9544, 2.139e-05, -0.04182, 0.9991, 6.854e-05, -0.1322, 0.9912, 0.0001542, -0.297, 0.9549, 6.834e-05, -0.1315, 0.9913, 0.04228, 0.03765, 0.9984, -4.817e-05, 0.05398, 0.9985, 0.02108, 0.0137, 0.9997, -0.02086, 0.0136, 0.9997, 0.02108, 0.0137, 0.9997, -4.817e-05, 0.05398, 0.9985, -0.02271, 0.009407, -0.9997, -0.08161, 0.0123, -0.9966, -0.04591, 0.04077, -0.9981, 0.02296, 0.009535, -0.9997, -5.251e-05, 0.05873, -0.9983, 0.04601, 0.041, -0.9981, 0.02108, 0.0137, 0.9997, -0.02086, 0.0136, 0.9997, 6.854e-05, -0.1322, 0.9912, 6.854e-05, -0.1322, 0.9912, 6.834e-05, -0.1315, 0.9913, 0.02108, 0.0137, 0.9997, 2.139e-05, -0.04182, 0.9991, 0.02296, 0.009535, -0.9997, 0.004391, -0.2074, 0.9783, 0.02296, 0.009535, -0.9997, 7.734e-05, -0.148, -0.989, 0.004391, -0.2074, 0.9783, -4.817e-05, 0.05398, 0.9985, -0.04219, 0.03744, 0.9984, -0.02086, 0.0136, 0.9997, -0.02271, 0.009407, -0.9997, -0.04591, 0.04077, -0.9981, -5.251e-05, 0.05873, -0.9983, 0.0, 0.0, 1.0, 0.0, 0.0, 1.0, 0.0, 0.0, 1.0, 2.685e-08, 1.0, -4.881e-07, 8.278e-09, 1.0, -7.458e-07, 3.284e-08, 1.0, -4.464e-07, 5.64e-08, 0.0, -1.0, 3.616e-09, 0.0, -1.0, 0.0, 0.0, -1.0, -5.596e-08, -1.0, 5.134e-07, -4.38e-08, -1.0, 1.137e-06, -4.475e-08, -1.0, 4.52e-07, -5.7e-08, -1.0, 1.198e-06, -8.757e-08, -1.0, 1.486e-06, -4.38e-08, -1.0, 1.137e-06, 0.0, 0.0, 1.0, 0.0, 0.0, 1.0, -3.036e-08, 0.0, 1.0, 1.877e-08, 1.0, -1.905e-07, 3.284e-08, 1.0, -4.464e-07, 2.506e-08, 1.0, -1.608e-07, -2.073e-07, 0.0, -1.0, 4.661e-08, 0.0, -1.0, 5.64e-08, 0.0, -1.0, 0.4552, -0.5923, -0.6648, -0.4562, -0.5873, -0.6685, -0.3899, -0.4435, -0.807, -0.6993, -0.2639, 0.6643, -0.3205, -0.8019, 0.5041, -6.466e-08, -0.2483, 0.9687, -0.7841, 0.5779, -0.2264, -0.536, 0.6986, -0.474, -0.7755, 0.2158, -0.5934, -6.466e-08, -0.2483, 0.9687, 0.3205, -0.8019, 0.5041, 0.6993, -0.2639, 0.6643, 0.7875, 0.5767, -0.2173, 0.8854, 0.1607, -0.4361, 0.7778, 0.2148, -0.5907, 0.7778, 0.2148, -0.5907, 0.8854, 0.1607, -0.4361, 0.4552, -0.5923, -0.6648, -0.4562, -0.5873, -0.6685, -0.8804, 0.1639, -0.445, -0.7755, 0.2158, -0.5934, 0.464, -0.8011, -0.3781, -0.465, -0.7982, -0.3829, -0.3786, -0.675, -0.6333, -0.2542, -0.4574, 0.8521, -0.1535, -0.2686, 0.9509, 0.1535, -0.2687, 0.9509, 0.4603, 0.7983, -0.3885, 0.3863, 0.6761, -0.6274, -0.3835, 0.6766, -0.6286, -0.2542, 0.4574, 0.8521, 0.2542, 0.4574, 0.8521, 0.1535, 0.2687, 0.9509, -0.5044, 9.442e-08, 0.8634, -0.2542, 0.4574, 0.8521, -0.1535, 0.2686, 0.9509, -0.4612, 0.7954, -0.3933, -0.3835, 0.6766, -0.6286, -0.7632, -0.003442, -0.6461, 0.5044, 2.894e-07, 0.8635, 0.2982, 1.441e-08, 0.9545, 0.1535, 0.2687, 0.9509, 0.4603, 0.7983, -0.3885, 0.9085, 0.001748, -0.4179, 0.7655, -0.003419, -0.6435, 0.7655, -0.003419, -0.6435, 0.9085, 0.001748, -0.4179, 0.464, -0.8011, -0.3781, -0.465, -0.7982, -0.3829, -0.9043, 0.001725, -0.4268, -0.7632, -0.003442, -0.6461, -0.1535, -0.2686, 0.9509, -0.2542, -0.4574, 0.8521, -0.5044, 9.442e-08, 0.8634, 0.1535, -0.2687, 0.9509, 0.2982, 1.441e-08, 0.9545, 0.5044, 2.894e-07, 0.8635, -2.506e-08, 1.0, -1.608e-07, -1.877e-08, 1.0, -1.905e-07, -4.379e-08, 1.0, -2.893e-08, 1.38e-08, -1.0, 6.347e-08, 0.0, -1.0, 0.0, 4.475e-08, -1.0, 4.52e-07, 4.695e-07, 0.0, 1.0, -5.599e-08, 0.0, 1.0, -2.922e-08, 0.0, 1.0, 0.0, 0.0, -1.0, 0.0, 0.0, -1.0, 0.0, 0.0, -1.0, -0.9558, -0.2939, 0.003662, -0.9559, -0.2937, 0.00297, -0.541, -0.8408, 0.01668, 0.5428, -0.8397, 0.01666, 0.9573, -0.2891, 0.002924, 0.9572, -0.2893, 0.003606, -0.004391, -0.2074, 0.9783, -2.139e-05, -0.04182, 0.9991, -0.0001551, -0.2987, -0.9544, -2.139e-05, -0.04182, 0.9991, -0.004391, -0.2074, 0.9783, -0.02296, 0.009535, -0.9997, -8.147e-08, 0.0, 1.0, 0.0, 0.0, 1.0, -1.616e-08, 0.0, 1.0, -2.685e-08, 1.0, -4.881e-07, -3.284e-08, 1.0, -4.464e-07, -8.278e-09, 1.0, -7.458e-07, 0.0, 0.0, -1.0, 0.0, 0.0, -1.0, 0.0, 0.0, -1.0, 5.596e-08, -1.0, 5.134e-07, 4.475e-08, -1.0, 4.52e-07, 4.38e-08, -1.0, 1.137e-06, 5.7e-08, -1.0, 1.198e-06, 4.38e-08, -1.0, 1.137e-06, 8.757e-08, -1.0, 1.486e-06, -5.599e-08, 0.0, 1.0, -8.147e-08, 0.0, 1.0, -9.314e-08, 0.0, 1.0, -1.877e-08, 1.0, -1.905e-07, -2.506e-08, 1.0, -1.608e-07, -3.284e-08, 1.0, -4.464e-07, 0.0, 0.0, -1.0, 0.0, 0.0, -1.0, 0.0, 0.0, -1.0, -2.112e-08, -0.04996, -0.9988, -0.5937, -0.2213, -0.7737, -0.7139, 0.2819, -0.641, -0.5937, -0.2213, -0.7737, -0.8234, -0.4189, -0.3829, -0.9327, 0.2534, -0.2568, -0.6234, 0.7065, -0.3351, -0.7139, 0.2819, -0.641, -0.9327, 0.2534, -0.2568, -0.6234, 0.7065, -0.3351, -5.905e-09, 0.928, -0.3726, 2.289e-08, 0.4545, -0.8907, -0.5428, 0.8285, 0.1376, -9.205e-06, 0.9471, 0.3208, -5.905e-09, 0.928, -0.3726, -0.2733, -0.9543, -0.1211, -0.3778, -0.9179, -0.1211, -0.4347, -0.8187, -0.3752, 0.4343, -0.8193, -0.3744, 0.373, -0.92, -0.12, 0.27, -0.9555, -0.1192, 0.5937, -0.2213, -0.7737, 0.7139, 0.2819, -0.641, 0.9422, 0.238, -0.2356, -2.112e-08, -0.04996, -0.9988, 2.289e-08, 0.4545, -0.8907, 0.7139, 0.2819, -0.641, 0.6233, 0.7065, -0.3352, 0.8544, 0.5194, -0.01324, 0.9422, 0.238, -0.2356, 2.289e-08, 0.4545, -0.8907, -5.905e-09, 0.928, -0.3726, 0.6233, 0.7065, -0.3352, -5.905e-09, 0.928, -0.3726, -9.205e-06, 0.9471, 0.3208, 0.542, 0.829, 0.1375, 0.5805, -0.5648, 0.5866, 0.1043, -0.1676, 0.9803, 0.4, -0.4202, 0.8145, -0.3932, -0.4229, 0.8164, -0.0975, -0.1666, 0.9812, -0.5805, -0.5746, 0.5769, 0.3421, -0.09278, 0.9351, 0.3131, -0.2315, 0.9211, 0.1778, -0.1837, 0.9668, -0.3421, -0.09279, 0.9351, -0.1645, -0.06201, 0.9844, -0.1778, -0.1838, 0.9667, 0.9538, 0.118, -0.2761, 0.9113, -0.2699, 0.3109, 0.9963, -0.01236, -0.08472, -0.9539, 0.1167, -0.2767, -0.7607, 0.3216, -0.5639, -0.9962, -0.01314, -0.08626, 1.187e-06, 0.03779, 0.9993, 0.0, 0.03779, 0.9993, 2.367e-06, 0.03779, 0.9993, 0.0, -0.1981, -0.9802, 0.0, -0.1981, -0.9802, 0.0, -0.1981, -0.9802, -0.7255, -0.2373, -0.646, -0.7401, -0.2285, -0.6325, -0.7342, -0.2321, -0.6381, 0.7262, -0.2326, -0.6469, 0.7216, -0.2354, -0.651, 0.7348, -0.2274, -0.639, 0.7996, -0.09814, 0.5924, 0.7222, -0.1372, 0.678, 0.7531, -0.1224, 0.6464, -0.7525, -0.1274, 0.6461, -0.7215, -0.1419, 0.6777, -0.7993, -0.1033, 0.592, 4.379e-08, 1.0, -2.893e-08, 1.877e-08, 1.0, -1.905e-07, 2.506e-08, 1.0, -1.608e-07, -1.38e-08, -1.0, 6.347e-08, -5.596e-08, -1.0, 5.134e-07, -4.475e-08, -1.0, 4.52e-07, -4.695e-07, 0.0, 1.0, -5.302e-07, 0.0, 1.0, -3.036e-08, 0.0, 1.0, 0.0, 0.0, -1.0, 0.0, 0.0, -1.0, 0.0, 0.0, -1.0, 0.541, -0.8408, 0.01668, 0.9559, -0.2937, 0.00297, 0.9558, -0.2939, 0.003662, -0.5428, -0.8397, 0.01666, -0.5469, -0.837, 0.01693, -0.9572, -0.2893, 0.003606, 0.004391, -0.2074, 0.9783, 7.734e-05, -0.148, -0.989, 0.0001551, -0.2987, -0.9544, 2.139e-05, -0.04182, 0.9991, -0.02271, 0.009407, -0.9997, 0.02296, 0.009535, -0.9997, 0.0, 0.0, 1.0, 0.0, 0.0, 1.0, 0.0, 0.0, 1.0, 2.685e-08, 1.0, -4.881e-07, 0.0, 1.0, -7.985e-07, 8.278e-09, 1.0, -7.458e-07, 5.64e-08, 0.0, -1.0, 4.661e-08, 0.0, -1.0, 3.616e-09, 0.0, -1.0, -5.596e-08, -1.0, 5.134e-07, -5.7e-08, -1.0, 1.198e-06, -4.38e-08, -1.0, 1.137e-06, -5.7e-08, -1.0, 1.198e-06, -1.053e-07, -1.0, 1.549e-06, -8.757e-08, -1.0, 1.486e-06, 0.0, 0.0, 1.0, 0.0, 0.0, 1.0, 0.0, 0.0, 1.0, 1.877e-08, 1.0, -1.905e-07, 2.685e-08, 1.0, -4.881e-07, 3.284e-08, 1.0, -4.464e-07, -2.073e-07, 0.0, -1.0, -2.342e-07, 0.0, -1.0, 4.661e-08, 0.0, -1.0, -0.8512, 0.149, -0.5033, -0.8512, 0.149, -0.5033, -0.8512, 0.149, -0.5033, -0.5894, 0.6554, -0.4723, -0.5894, 0.6554, -0.4723, -0.5894, 0.6554, -0.4723, 0.07725, 0.828, -0.5554, 0.07725, 0.828, -0.5554, 0.07725, 0.828, -0.5554, -0.1646, -0.8295, -0.5338, -0.1636, -0.8251, -0.5408, -0.1685, -0.8264, -0.5373, 0.7173, -0.485, -0.5003, 0.7173, -0.485, -0.5003, 0.7173, -0.485, -0.5003, 0.7388, -0.5197, -0.4291, 0.7388, -0.5197, -0.4291, 0.7388, -0.5197, -0.4291, 0.7388, -0.5197, -0.4291, 0.4269, -0.5298, 0.7328, 0.4269, -0.5298, 0.7328, 0.4269, -0.5298, 0.7328, 0.4269, -0.5298, 0.7328, 0.769, 0.3075, -0.5604, 0.769, 0.3075, -0.5604, 0.769, 0.3075, -0.5604, -0.8064, 0.5865, 0.07583, -0.8064, 0.5865, 0.07583, -0.8064, 0.5865, 0.07583, -0.8064, 0.5865, 0.07583, -0.4202, 0.08342, 0.9036, -0.4202, 0.08342, 0.9036, -0.4202, 0.08342, 0.9036, -0.4202, 0.08342, 0.9036, -0.5419, -0.2733, 0.7948, -0.5419, -0.2733, 0.7948, -0.5419, -0.2733, 0.7948, -0.5419, -0.2733, 0.7948, 0.1313, 0.1093, 0.9853, 0.1313, 0.1093, 0.9853, 0.1313, 0.1093, 0.9853, 0.1313, 0.1093, 0.9853, 0.1526, 0.9873, -0.04387, 0.1526, 0.9873, -0.04387, 0.1526, 0.9873, -0.04387, 0.1526, 0.9873, -0.04387, 0.936, 0.2324, -0.2645, 0.936, 0.2324, -0.2645, 0.936, 0.2324, -0.2645, 0.936, 0.2324, -0.2645, -0.1806, -0.8247, -0.536, -0.1806, -0.8247, -0.536, -0.1755, -0.8274, -0.5335, -0.1758, -0.8234, -0.5396, -0.006139, -0.6449, 0.7642, -0.006139, -0.6449, 0.7642, -0.006139, -0.6449, 0.7642, -0.006139, -0.6449, 0.7642, 0.9873, 0.1174, 0.1066, 0.9873, 0.1174, 0.1066, 0.9873, 0.1174, 0.1066, 0.7739, -0.6228, -0.1148, 0.7739, -0.6228, -0.1148, 0.7739, -0.6228, -0.1148, -0.7534, 0.5469, 0.3651, -0.7534, 0.5469, 0.3651, -0.7534, 0.5469, 0.3651, -0.9659, -0.198, 0.1669, -0.9659, -0.198, 0.1669, -0.9659, -0.198, 0.1669, 0.181, 0.8839, 0.4313, 0.181, 0.8839, 0.4313, 0.181, 0.8839, 0.4313, -0.1579, -0.9812, -0.1112, -0.1579, -0.9812, -0.1112, -0.1579, -0.9812, -0.1112, 0.4905, -0.1864, 0.8513, 0.4905, -0.1864, 0.8513, 0.4905, -0.1864, 0.8513, 0.4905, -0.1864, 0.8513, -1.0, -0.00792, 0.004162, -1.0, -0.00792, 0.004162, -1.0, -0.00792, 0.004162, -1.0, -0.00792, 0.004162, 0.7514, 0.2074, -0.6264, 0.7514, 0.2074, -0.6264, 0.7514, 0.2074, -0.6264, 0.7146, 0.4209, -0.5587, 0.7146, 0.4209, -0.5587, 0.7146, 0.4209, -0.5587, 0.845, 0.5339, -0.02848, 0.845, 0.5339, -0.02848, 0.845, 0.5339, -0.02848, 0.8764, -0.4612, -0.1388, 0.8764, -0.4612, -0.1388, 0.8764, -0.4612, -0.1388, 0.8839, -0.3463, 0.3142, 0.8839, -0.3463, 0.3142, 0.8839, -0.3463, 0.3142, 0.3626, -0.6096, 0.7049, 0.3626, -0.6096, 0.7049, 0.3626, -0.6096, 0.7049, 0.3626, -0.6096, 0.7049, -0.8245, -0.3029, 0.4779, -0.8245, -0.3029, 0.4779, -0.8245, -0.3029, 0.4779, -0.8245, -0.3029, 0.4779, 0.8979, 0.1159, 0.4247, 0.8979, 0.1159, 0.4247, 0.8979, 0.1159, 0.4247, 0.03136, 0.5844, -0.8109, 0.03136, 0.5844, -0.8109, 0.03136, 0.5844, -0.8109, 0.03136, 0.5844, -0.8109, -0.9171, 0.2778, -0.286, -0.9171, 0.2778, -0.286, -0.9171, 0.2778, -0.286, -0.9171, 0.2778, -0.286, -0.9241, -0.05323, -0.3784, -0.9241, -0.05323, -0.3784, -0.9241, -0.05323, -0.3784, -0.9241, -0.05323, -0.3784, -0.9202, 0.3316, 0.2081, -0.9202, 0.3316, 0.2081, -0.9202, 0.3316, 0.2081, -0.9202, 0.3316, 0.2081, 0.3393, 0.9331, 0.1195, 0.3393, 0.9331, 0.1195, 0.3393, 0.9331, 0.1195, 0.3393, 0.9331, 0.1195, 0.4149, 0.1557, 0.8964, 0.4149, 0.1557, 0.8964, 0.4149, 0.1557, 0.8964, 0.4149, 0.1557, 0.8964, 0.3369, -0.9325, -0.1301, 0.3369, -0.9325, -0.1301, 0.3369, -0.9325, -0.1301, 0.3369, -0.9325, -0.1301, -0.9258, -0.3622, 0.1082, -0.9258, -0.3622, 0.1082, -0.9258, -0.3622, 0.1082, -0.9258, -0.3622, 0.1082, -0.5041, 0.09733, 0.8581, -0.5041, 0.09733, 0.8581, -0.5041, 0.09733, 0.8581, -0.477, -0.5238, 0.7058, -0.477, -0.5238, 0.7058, -0.477, -0.5238, 0.7058, -0.6827, 0.5017, -0.5313, -0.6827, 0.5017, -0.5313, -0.6827, 0.5017, -0.5313, -0.7224, -0.1311, -0.679, -0.7224, -0.1311, -0.679, -0.7224, -0.1311, -0.679, -0.6726, 0.7025, 0.2325, -0.6726, 0.7025, 0.2325, -0.6726, 0.7025, 0.2325, -0.6727, -0.7396, -0.01945, -0.6727, -0.7396, -0.01945, -0.6727, -0.7396, -0.01945, -0.8374, 0.03693, 0.5453, -0.8374, 0.03693, 0.5453, -0.8374, 0.03693, 0.5453, -0.8374, 0.03693, 0.5453, -0.9992, -0.03377, -0.02056, -0.9992, -0.03377, -0.02056, -0.9992, -0.03377, -0.02056, -0.06072, 0.5373, -0.8412, -0.06072, 0.5373, -0.8412, -0.06072, 0.5373, -0.8412, 0.2547, 0.2763, -0.9267, 0.2547, 0.2763, -0.9267, 0.2547, 0.2763, -0.9267, 0.2407, -0.9057, -0.349, 0.2407, -0.9057, -0.349, 0.2407, -0.9057, -0.349, 0.8512, 0.149, -0.5033, 0.8512, 0.149, -0.5033, 0.8512, 0.149, -0.5033, 0.5894, 0.6554, -0.4723, 0.5894, 0.6554, -0.4723, 0.5894, 0.6554, -0.4723, -0.07725, 0.828, -0.5554, -0.07725, 0.828, -0.5554, -0.07725, 0.828, -0.5554, 0.1646, -0.8295, -0.5338, 0.1685, -0.8264, -0.5373, 0.1636, -0.8251, -0.5408, -0.7173, -0.485, -0.5003, -0.7173, -0.485, -0.5003, -0.7173, -0.485, -0.5003, -0.7388, -0.5197, -0.4291, -0.7388, -0.5197, -0.4291, -0.7388, -0.5197, -0.4291, -0.7388, -0.5197, -0.4291, -0.4269, -0.5298, 0.7328, -0.4269, -0.5298, 0.7328, -0.4269, -0.5298, 0.7328, -0.4269, -0.5298, 0.7328, -0.769, 0.3075, -0.5604, -0.769, 0.3075, -0.5604, -0.769, 0.3075, -0.5604, 0.8064, 0.5865, 0.07583, 0.8064, 0.5865, 0.07583, 0.8064, 0.5865, 0.07583, 0.8064, 0.5865, 0.07583, 0.4202, 0.08342, 0.9036, 0.4202, 0.08342, 0.9036, 0.4202, 0.08342, 0.9036, 0.4202, 0.08342, 0.9036, 0.5419, -0.2733, 0.7948, 0.5419, -0.2733, 0.7948, 0.5419, -0.2733, 0.7948, 0.5419, -0.2733, 0.7948, -0.1313, 0.1093, 0.9853, -0.1313, 0.1093, 0.9853, -0.1313, 0.1093, 0.9853, -0.1313, 0.1093, 0.9853, -0.1526, 0.9873, -0.04387, -0.1526, 0.9873, -0.04387, -0.1526, 0.9873, -0.04387, -0.1526, 0.9873, -0.04387, -0.936, 0.2324, -0.2645, -0.936, 0.2324, -0.2645, -0.936, 0.2324, -0.2645, -0.936, 0.2324, -0.2645, 0.1806, -0.8247, -0.536, 0.1758, -0.8234, -0.5396, 0.1755, -0.8274, -0.5335, 0.1806, -0.8247, -0.536, 0.006139, -0.6449, 0.7642, 0.006139, -0.6449, 0.7642, 0.006139, -0.6449, 0.7642, 0.006139, -0.6449, 0.7642, -0.9873, 0.1174, 0.1066, -0.9873, 0.1174, 0.1066, -0.9873, 0.1174, 0.1066, -0.7739, -0.6228, -0.1148, -0.7739, -0.6228, -0.1148, -0.7739, -0.6228, -0.1148, 0.7534, 0.5469, 0.3651, 0.7534, 0.5469, 0.3651, 0.7534, 0.5469, 0.3651, 0.9659, -0.198, 0.1669, 0.9659, -0.198, 0.1669, 0.9659, -0.198, 0.1669, -0.181, 0.8839, 0.4313, -0.181, 0.8839, 0.4313, -0.181, 0.8839, 0.4313, 0.1579, -0.9812, -0.1112, 0.1579, -0.9812, -0.1112, 0.1579, -0.9812, -0.1112, -0.4905, -0.1864, 0.8513, -0.4905, -0.1864, 0.8513, -0.4905, -0.1864, 0.8513, -0.4905, -0.1864, 0.8513, 1.0, -0.00792, 0.004161, 1.0, -0.00792, 0.004161, 1.0, -0.00792, 0.004161, 1.0, -0.00792, 0.004161, -0.7514, 0.2074, -0.6264, -0.7514, 0.2074, -0.6264, -0.7514, 0.2074, -0.6264, -0.7146, 0.4209, -0.5587, -0.7146, 0.4209, -0.5587, -0.7146, 0.4209, -0.5587, -0.845, 0.5339, -0.02848, -0.845, 0.5339, -0.02848, -0.845, 0.5339, -0.02848, -0.8764, -0.4612, -0.1388, -0.8764, -0.4612, -0.1388, -0.8764, -0.4612, -0.1388, -0.8839, -0.3463, 0.3142, -0.8839, -0.3463, 0.3142, -0.8839, -0.3463, 0.3142, -0.3626, -0.6096, 0.7049, -0.3626, -0.6096, 0.7049, -0.3626, -0.6096, 0.7049, -0.3626, -0.6096, 0.7049, 0.8245, -0.3029, 0.4779, 0.8245, -0.3029, 0.4779, 0.8245, -0.3029, 0.4779, 0.8245, -0.3029, 0.4779, -0.8979, 0.1159, 0.4247, -0.8979, 0.1159, 0.4247, -0.8979, 0.1159, 0.4247, -0.03136, 0.5844, -0.8109, -0.03136, 0.5844, -0.8109, -0.03136, 0.5844, -0.8109, -0.03136, 0.5844, -0.8109, 0.9171, 0.2778, -0.286, 0.9171, 0.2778, -0.286, 0.9171, 0.2778, -0.286, 0.9171, 0.2778, -0.286, 0.9241, -0.05322, -0.3784, 0.9241, -0.05322, -0.3784, 0.9241, -0.05322, -0.3784, 0.9241, -0.05322, -0.3784, 0.9202, 0.3316, 0.2081, 0.9202, 0.3316, 0.2081, 0.9202, 0.3316, 0.2081, 0.9202, 0.3316, 0.2081, -0.3393, 0.9331, 0.1195, -0.3393, 0.9331, 0.1195, -0.3393, 0.9331, 0.1195, -0.3393, 0.9331, 0.1195, -0.4149, 0.1557, 0.8964, -0.4149, 0.1557, 0.8964, -0.4149, 0.1557, 0.8964, -0.4149, 0.1557, 0.8964, -0.3369, -0.9325, -0.1301, -0.3369, -0.9325, -0.1301, -0.3369, -0.9325, -0.1301, -0.3369, -0.9325, -0.1301, 0.9258, -0.3622, 0.1082, 0.9258, -0.3622, 0.1082, 0.9258, -0.3622, 0.1082, 0.9258, -0.3622, 0.1082, 0.5041, 0.09733, 0.8581, 0.5041, 0.09733, 0.8581, 0.5041, 0.09733, 0.8581, 0.477, -0.5238, 0.7058, 0.477, -0.5238, 0.7058, 0.477, -0.5238, 0.7058, 0.6827, 0.5017, -0.5313, 0.6827, 0.5017, -0.5313, 0.6827, 0.5017, -0.5313, 0.7224, -0.1311, -0.679, 0.7224, -0.1311, -0.679, 0.7224, -0.1311, -0.679, 0.6726, 0.7025, 0.2325, 0.6726, 0.7025, 0.2325, 0.6726, 0.7025, 0.2325, 0.6727, -0.7396, -0.01945, 0.6727, -0.7396, -0.01945, 0.6727, -0.7396, -0.01945, 0.8374, 0.03693, 0.5453, 0.8374, 0.03693, 0.5453, 0.8374, 0.03693, 0.5453, 0.8374, 0.03693, 0.5453, 0.9992, -0.03377, -0.02056, 0.9992, -0.03377, -0.02056, 0.9992, -0.03377, -0.02056, 0.06072, 0.5373, -0.8412, 0.06072, 0.5373, -0.8412, 0.06072, 0.5373, -0.8412, -0.2547, 0.2763, -0.9267, -0.2547, 0.2763, -0.9267, -0.2547, 0.2763, -0.9267, -0.2407, -0.9057, -0.349, -0.2407, -0.9057, -0.349, -0.2407, -0.9057, -0.349])] * 3)])
me_cube = bpy.data.meshes.new('Cube')
me_cube.from_pydata([(-1.0, -1.0, -4.969), (-1.0, -1.0, -2.969), (-1.0, 1.0, -4.969), (-1.0, 1.0, -2.969), (1.0, -1.0, -4.969), (1.0, -1.0, -2.969), (1.0, 1.0, -4.969), (1.0, 1.0, -2.969)], [], [(0, 1, 3, 2), (2, 3, 7, 6), (6, 7, 5, 4), (4, 5, 1, 0), (2, 6, 4, 0), (7, 3, 1, 5)])
_uv = me_cube.uv_layers.new(name='UVMap')
_uv.uv.foreach_set('vector', [0.375, 0.0, 0.625, 0.0, 0.625, 0.25, 0.375, 0.25, 0.375, 0.25, 0.625, 0.25, 0.625, 0.5, 0.375, 0.5, 0.375, 0.5, 0.625, 0.5, 0.625, 0.75, 0.375, 0.75, 0.375, 0.75, 0.625, 0.75, 0.625, 1.0, 0.375, 1.0, 0.125, 0.5, 0.375, 0.5, 0.375, 0.75, 0.125, 0.75, 0.625, 0.5, 0.875, 0.5, 0.875, 0.75, 0.625, 0.75])
me_cube.use_remesh_fix_poles = True
me_cube.use_remesh_preserve_attributes = False
me_cube.use_mirror_vertex_groups = False
me_cube.update()
arm_armature = bpy.data.armatures.new('Armature')  # bones are not reproduced

# ---- objects
ob_sun = bpy.data.objects.new('Sun', light_sun)
ob_kleavor = bpy.data.objects.new('KLEAVOR', me_kleavor)
ob_armature = bpy.data.objects.new('Armature', arm_armature)
ob_camera = bpy.data.objects.new('Camera', cam_camera)
ob_cube = bpy.data.objects.new('Cube', me_cube)

# ---- transforms, parenting, visibility, modifiers, constraints
ob_sun.location = (-0.2567, -0.4105, -0.09083)
ob_sun.color = (0.8, 0.8, 0.8, 1.0)
ob_sun.hide_select = True
ob_sun.lineart.crease_threshold = 0.0
ob_kleavor.parent = ob_armature
ob_kleavor.location = (0.0, -3.725e-09, 5.96e-08)
ob_kleavor.scale = (1.988, 1.988, 1.988)
ob_kleavor.lineart.crease_threshold = 0.0
_vg = ob_kleavor.vertex_groups.new(name='spine_03')
_vg.add([0, 1, 2, 3, 4, 5, 6, 7, 8, 9, 10, 12, 13, 34], 1.0, 'REPLACE')
_vg = ob_kleavor.vertex_groups.new(name='spine_02')
_vg.add([11, 23], 1.0, 'REPLACE')
_vg = ob_kleavor.vertex_groups.new(name='spine_01')
_vg.add([14, 15, 16, 17, 18, 19, 20, 21, 22, 24, 25, 26, 27, 28, 29, 30, 31, 32, 33, 239, 280], 1.0, 'REPLACE')
_vg = ob_kleavor.vertex_groups.new(name='right_crotch')
_vg.add([270, 271, 274, 275, 277, 278, 280], 1.0, 'REPLACE')
_vg = ob_kleavor.vertex_groups.new(name='left_crotch')
_vg.add([229, 230, 233, 234, 236, 237, 239], 1.0, 'REPLACE')
_vg = ob_kleavor.vertex_groups.new(name='right_foot')
_vg.add([241, 242, 243, 244, 245, 246, 247, 248, 249, 250, 251, 252, 253, 254, 255, 256, 257, 258, 259], 1.0, 'REPLACE')
_vg = ob_kleavor.vertex_groups.new(name='left_foot')
_vg.add([200, 201, 202, 203, 204, 205, 206, 207, 208, 209, 210, 211, 212, 213, 214, 215, 216, 217, 218], 1.0, 'REPLACE')
_vg = ob_kleavor.vertex_groups.new(name='right_leg_01')
_vg.add([260, 261, 262, 263, 264, 265, 266, 267, 268, 269, 270, 271, 272, 273, 274, 275, 276, 277, 278, 279, 281], 1.0, 'REPLACE')
_vg = ob_kleavor.vertex_groups.new(name='left_leg_01')
_vg.add([219, 220, 221, 222, 223, 224, 225, 226, 227, 228, 229, 230, 231, 232, 233, 234, 235, 236, 237, 238, 240], 1.0, 'REPLACE')
_vg = ob_kleavor.vertex_groups.new(name='right_arm_01')
_vg.add([79, 80, 81, 82], 1.0, 'REPLACE')
_vg = ob_kleavor.vertex_groups.new(name='right_shoulder')
_vg.add([35, 36, 37, 38, 39, 40, 41, 42, 43, 44, 45, 46, 47, 48, 49, 50, 51, 52, 53, 54, 57, 59, 60, 63], 1.0, 'REPLACE')
_vg = ob_kleavor.vertex_groups.new(name='right_arm_02')
_vg.add([79, 80, 81, 82, 83, 84, 85, 86], 1.0, 'REPLACE')
_vg = ob_kleavor.vertex_groups.new(name='right_hand')
_vg.add([55, 56, 58, 61, 62, 64, 65, 66, 67, 68, 69, 70, 71, 72, 73, 74, 75, 76, 77, 78, 83, 84, 85, 86], 1.0, 'REPLACE')
_vg = ob_kleavor.vertex_groups.new(name='head')
_vg.add([87, 88, 89, 90, 91, 92, 93, 94, 95, 96, 97, 98, 99, 100, 101, 102, 103, 104, 105, 106, 107, 108, 109, 110, 111, 112, 113, 114, 115, 116, 117, 118, 119, 120, 121, 122, 123, 124, 125, 126, 127, 128, 129, 130, 131, 132, 133, 134, 135, 136, 137, 138, 139, 140, 141, 142, 143, 144, 145, 146, 147], 1.0, 'REPLACE')
_vg = ob_kleavor.vertex_groups.new(name='left_arm_01')
_vg.add([192, 193, 194, 195], 1.0, 'REPLACE')
_vg = ob_kleavor.vertex_groups.new(name='left_shoulder')
_vg.add([148, 149, 150, 151, 152, 153, 154, 155, 156, 157, 158, 159, 160, 161, 162, 163, 164, 165, 166, 167, 170, 172, 173, 176], 1.0, 'REPLACE')
_vg = ob_kleavor.vertex_groups.new(name='left_arm_02')
_vg.add([192, 193, 194, 195, 196, 197, 198, 199], 1.0, 'REPLACE')
_vg = ob_kleavor.vertex_groups.new(name='left_hand')
_vg.add([168, 169, 171, 174, 175, 177, 178, 179, 180, 181, 182, 183, 184, 185, 186, 187, 188, 189, 190, 191, 196, 197, 198, 199], 1.0, 'REPLACE')
_m = ob_kleavor.modifiers.new('Armature', 'ARMATURE')
_m.object = ob_armature
ob_armature.location = (0.0, 0.0, 0.0)
ob_armature.lineart.crease_threshold = 0.0
ob_camera.parent = ob_cube
ob_camera.location = (-2.522, -3.84, 1.706)
ob_camera.rotation_euler = (1.372, 0.0001265, -0.6266)
ob_camera.scale = (1.0, 1.0, 1.0)
ob_camera.lineart.crease_threshold = 0.0
ob_cube.location = (0.0, 0.0, -4.353)
ob_cube.lineart.crease_threshold = 0.0
_c = ob_cube.constraints.new('COPY_LOCATION'); _c.name = 'Copy Location'
_c.target = ob_armature
_c.subtarget = 'origin'

# ---- collection membership
scene.collection.objects.link(ob_sun)
scene.collection.objects.link(ob_kleavor)
scene.collection.objects.link(ob_armature)
col_don_t_render_me.objects.link(ob_camera)
col_don_t_render_me.objects.link(ob_cube)
def _layer_coll(name, lc=None):
    lc = lc or bpy.context.view_layer.layer_collection
    for c in lc.children:
        if c.name == name: return c
        r = _layer_coll(name, c)
        if r: return r
_layer_coll("Don't Render Me").exclude = True

# ---- scene / render settings (as saved in the file)
scene.camera = ob_camera
scene.frame_start = 122; scene.frame_end = 4608; scene.frame_set(267)
scene.render.engine = 'BLENDER_EEVEE_NEXT'
scene.render.image_settings.compression = 30
scene.render.resolution_x = 600
scene.render.resolution_y = 600
scene.render.fps = 30
scene.render.filter_size = 0.01
scene.render.film_transparent = True
scene.cycles.samples = 64
scene.cycles.sampling_pattern = 'TABULATED_SOBOL'
scene.cycles.use_adaptive_sampling = False
scene.cycles.use_light_tree = False
scene.cycles.caustics_reflective = False
scene.cycles.caustics_refractive = False
scene.cycles.max_bounces = 1
scene.cycles.diffuse_bounces = 1
scene.cycles.glossy_bounces = 1
scene.cycles.transmission_bounces = 1
scene.cycles.transparent_max_bounces = 1
scene.cycles.filter_width = 0.01
scene.eevee.taa_render_samples = 32
scene.eevee.use_taa_reprojection = False
scene.view_settings.view_transform = 'Standard'
bpy.context.view_layer.update()
